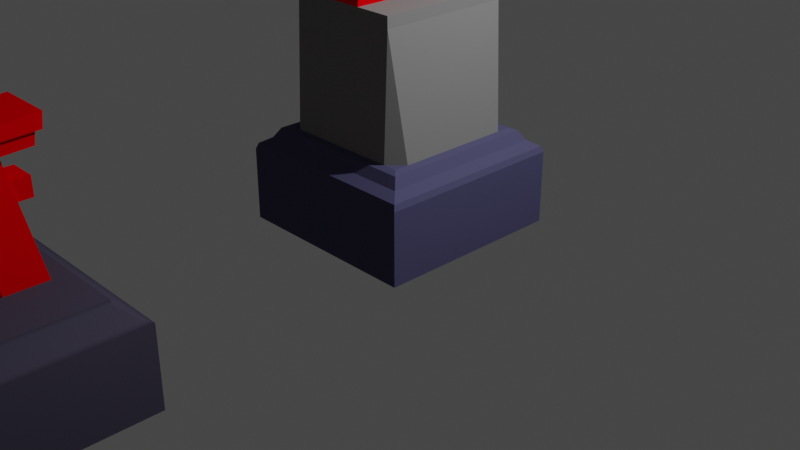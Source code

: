 # Source: ToriiGate.blend  (saved by Blender 3.0.42; exported with 4.5.12 LTS)
import bpy
from mathutils import Matrix  # noqa: F401  (used for matrix-valued properties, if any)

bpy.ops.wm.read_factory_settings(use_empty=True)
scene = bpy.context.scene
scene.name = 'Scene'

# ---- collections
col_collection = bpy.data.collections.new('Collection'); scene.collection.children.link(col_collection)
col_collection_2 = bpy.data.collections.new('Collection 2'); scene.collection.children.link(col_collection_2)

# ---- materials (node trees are filled in below, after node groups)
mat_material = bpy.data.materials.new('Material')
mat_material.use_transparent_shadow = False
mat_base_001 = bpy.data.materials.new('Base.001')
mat_base_001.use_transparent_shadow = False
mat_base_001.diffuse_color = (0.08031, 0.07791, 0.1574, 1.0)
mat_rock = bpy.data.materials.new('Rock')
mat_rock.use_transparent_shadow = False
mat_rock.diffuse_color = (0.214, 0.214, 0.214, 1.0)
mat_red = bpy.data.materials.new('Red')
mat_red.use_transparent_shadow = False
mat_red.diffuse_color = (0.8, 0.0, 0.003189, 1.0)
mat_lambert1 = bpy.data.materials.new('lambert1')
mat_lambert1.use_transparent_shadow = False
mat_lambert1.diffuse_color = (0.5, 0.5, 0.5, 1.0)
mat_lambert1.roughness = 0.5528
mat_base = bpy.data.materials.new('Base')
mat_base.use_transparent_shadow = False
mat_base.diffuse_color = (0.07363, 0.0659, 0.1025, 1.0)
mat_red_001 = bpy.data.materials.new('Red.001')
mat_red_001.use_transparent_shadow = False
mat_red_001.diffuse_color = (0.8, 0.0, 0.002115, 1.0)

# ---- node groups
ng_auto_smooth = bpy.data.node_groups.new('Auto Smooth', 'GeometryNodeTree')
_s = ng_auto_smooth.interface.new_socket(name='Geometry', in_out='OUTPUT', socket_type='NodeSocketGeometry')
_s = ng_auto_smooth.interface.new_socket(name='Geometry', in_out='INPUT', socket_type='NodeSocketGeometry')
_s = ng_auto_smooth.interface.new_socket(name='Angle', in_out='INPUT', socket_type='NodeSocketFloat')
_s.subtype = 'ANGLE'
_s.min_value = 0.0
_s.max_value = 3.142
ng_auto_smooth.is_modifier = True
_N = ng_auto_smooth.nodes; _L = ng_auto_smooth.links
n0 = _N.new('NodeGroupOutput'); n0.name = 'Group Output'; n0.location = (480, -100)
n1 = _N.new('NodeGroupInput'); n1.name = 'Group Input'; n1.location = (-420, -300)
n2 = _N.new('NodeGroupInput'); n2.name = 'Group Input.001'; n2.location = (-60, -100)
n3 = _N.new('GeometryNodeSetShadeSmooth'); n3.name = 'Set Shade Smooth'; n3.location = (120, -100)
n3.domain = 'EDGE'
n4 = _N.new('GeometryNodeSetShadeSmooth'); n4.name = 'Set Shade Smooth.001'; n4.location = (300, -100)
n5 = _N.new('GeometryNodeInputMeshEdgeAngle'); n5.name = 'Edge Angle'; n5.location = (-420, -220)
n6 = _N.new('GeometryNodeInputEdgeSmooth'); n6.name = 'Is Edge Smooth'; n6.location = (-60, -160)
n7 = _N.new('GeometryNodeInputShadeSmooth'); n7.name = 'Is Face Smooth'; n7.location = (-240, -340)
n8 = _N.new('FunctionNodeBooleanMath'); n8.name = 'Boolean Math'; n8.location = (-60, -220)
n9 = _N.new('FunctionNodeCompare'); n9.name = 'Compare'; n9.location = (-240, -180)
n9.operation = 'LESS_EQUAL'
_L.new(n5.outputs[0], n9.inputs[0])
_L.new(n4.outputs[0], n0.inputs[0])
_L.new(n1.outputs[1], n9.inputs[1])
_L.new(n9.outputs[0], n8.inputs[0])
_L.new(n7.outputs[0], n8.inputs[1])
_L.new(n2.outputs[0], n3.inputs[0])
_L.new(n6.outputs[0], n3.inputs[1])
_L.new(n3.outputs[0], n4.inputs[0])
_L.new(n8.outputs[0], n3.inputs[2])
n0.is_active_output = True

# ---- material node trees
mat_material.use_nodes = True; mat_material.node_tree.nodes.clear()
_N = mat_material.node_tree.nodes; _L = mat_material.node_tree.links
n0 = _N.new('ShaderNodeBsdfPrincipled'); n0.name = 'Principled BSDF'; n0.location = (10, 300)
n0.distribution = 'GGX'
n0.subsurface_method = 'RANDOM_WALK_SKIN'
n0.inputs[3].default_value = 1.45
n0.inputs[27].default_value = (0.0, 0.0, 0.0, 1.0)
n0.inputs[28].default_value = 1.0
n1 = _N.new('ShaderNodeOutputMaterial'); n1.name = 'Material Output'; n1.location = (300, 300)
_L.new(n0.outputs[0], n1.inputs[0])
n1.is_active_output = True
mat_lambert1.use_nodes = True; mat_lambert1.node_tree.nodes.clear()
_N = mat_lambert1.node_tree.nodes; _L = mat_lambert1.node_tree.links
n0 = _N.new('ShaderNodeBsdfPrincipled'); n0.name = 'Principled BSDF'; n0.location = (10, 300)
n0.distribution = 'GGX'
n0.subsurface_method = 'RANDOM_WALK_SKIN'
n0.inputs[0].default_value = (0.5, 0.5, 0.5, 1.0)
n0.inputs[2].default_value = 0.5528
n0.inputs[3].default_value = 1.45
n0.inputs[27].default_value = (0.0, 0.0, 0.0, 1.0)
n0.inputs[28].default_value = 1.0
n1 = _N.new('ShaderNodeOutputMaterial'); n1.name = 'Material Output'; n1.location = (300, 300)
n2 = _N.new('ShaderNodeNormalMap'); n2.name = 'Normal Map'; n2.location = (-300, -300)
n2.label = 'Normal/Map'
_L.new(n0.outputs[0], n1.inputs[0])
_L.new(n2.outputs[0], n0.inputs[5])
n1.is_active_output = True

# ---- world
world_world = bpy.data.worlds.new('World'); scene.world = world_world
world_world.use_nodes = True; world_world.node_tree.nodes.clear()
_N = world_world.node_tree.nodes; _L = world_world.node_tree.links
n0 = _N.new('ShaderNodeOutputWorld'); n0.name = 'World Output'; n0.location = (300, 300)
n1 = _N.new('ShaderNodeBackground'); n1.name = 'Background'; n1.location = (10, 300)
n1.inputs[0].default_value = (0.05088, 0.05088, 0.05088, 1.0)
_L.new(n1.outputs[0], n0.inputs[0])
n0.is_active_output = True
world_world.color = (0.05088, 0.05088, 0.05088)
world_world.use_sun_shadow = False
world_world.sun_shadow_jitter_overblur = 0.0

# ---- cameras
cam_camera = bpy.data.cameras.new('Camera')
cam_camera.clip_end = 100.0
cam_camera.ortho_scale = 7.314

# ---- lights
light_light = bpy.data.lights.new('Light', 'POINT')
light_light.transmission_factor = 0.0
light_light.energy = 1000.0
light_light.shadow_soft_size = 0.1
light_light.shadow_maximum_resolution = 0.006
light_light.use_absolute_resolution = True

# ---- meshes
me_cube_002 = bpy.data.meshes.new('Cube.002')
me_cube_002.from_pydata([(-1.0, -1.0, 0.0), (-1.0, 1.0, 0.0), (1.0, -1.0, 0.0), (1.0, 1.0, 0.0), (0.6, 0.7, 2.242), (0.6, 0.2, 2.242), (0.6, -0.2, 2.242), (0.6, -0.7, 2.242), (0.2, 0.7, 2.242), (-0.1, 0.05018, 3.873), (0.09999, 0.05018, 3.873), (0.2, -0.7, 2.242), (-0.2, 0.7, 2.242), (0.1, -0.04982, 3.873), (-0.1, -0.04982, 3.873), (-0.2, -0.7, 2.242), (-0.6, 0.7, 2.242), (-0.6, 0.2, 2.242), (-0.6, -0.2, 2.242), (-0.6, -0.7, 2.242), (-0.3118, -0.7862, 4.353), (0.3108, -0.7862, 4.353), (0.3265, 0.1502, 4.304), (-0.3118, 0.7866, 4.353), (0.3108, 0.7866, 4.353), (-0.3138, -0.7842, 4.243), (0.3128, -0.7842, 4.243), (0.3265, 0.1502, 4.195), (0.3265, 0.4502, 4.326), (-0.3275, 0.1502, 4.304), (-0.3275, 0.1502, 4.195), (-0.3275, 0.4502, 4.326), (-0.3275, -0.4498, 4.216), (-0.3275, -0.1498, 4.195), (0.3265, -0.1498, 4.304), (-0.3275, -0.1498, 4.304), (0.3265, -0.4498, 4.326), (-0.3275, -0.4498, 4.326), (-0.3275, 0.4502, 4.216), (-0.3138, 0.7845, 4.243), (0.3265, -0.1498, 4.195), (0.3265, -0.4498, 4.216), (0.2765, -0.1498, 4.085), (-0.2775, -0.7498, 4.243), (-0.2775, 0.1502, 4.195), (0.2765, -0.7498, 4.243), (0.2765, 0.1502, 4.195), (0.2765, 0.7002, 4.118), (-0.2775, -0.6998, 4.118), (-0.2775, -0.4248, 4.093), (0.2765, -0.6998, 4.118), (0.2765, -0.4248, 4.093), (0.2765, 0.1502, 4.085), (0.2765, 0.4252, 4.093), (0.2765, -0.4498, 4.216), (0.2765, -0.1498, 4.195), (-0.2775, 0.7002, 4.118), (0.3128, 0.7845, 4.243), (-0.2775, -0.1498, 4.085), (-0.2775, 0.1502, 4.085), (0.2765, 0.7502, 4.243), (-0.2775, 0.7502, 4.243), (-0.2775, 0.4502, 4.216), (-0.2775, 0.4252, 4.093), (0.2765, 0.4502, 4.216), (0.3265, 0.4502, 4.216), (-0.2775, -0.4498, 4.216), (-0.2775, -0.1498, 4.195), (0.149, 0.6002, 3.874), (0.149, 0.6002, 3.713), (-0.149, 0.6002, 3.713), (-0.149, 0.6002, 3.874), (0.149, -0.5998, 3.873), (0.149, -0.5998, 3.713), (-0.149, -0.5998, 3.713), (-0.149, -0.5998, 3.873), (0.149, 0.4831, 3.874), (0.149, 0.5072, 3.713), (-0.149, 0.5072, 3.713), (-0.149, 0.4831, 3.874), (0.149, -0.4829, 3.873), (0.149, -0.5069, 3.713), (-0.149, -0.5069, 3.713), (-0.149, -0.4829, 3.873), (0.149, 0.1612, 3.873), (0.149, 0.1692, 3.713), (-0.149, 0.1692, 3.713), (-0.149, 0.1612, 3.873), (0.149, -0.1608, 3.873), (0.149, -0.1688, 3.713), (-0.149, -0.1688, 3.713), (-0.149, -0.1608, 3.873), (-0.16, -0.1598, 3.893), (0.17, -0.1698, 3.693), (-0.16, -0.4799, 3.893), (0.17, -0.5098, 3.693), (-0.16, 0.4802, 3.893), (0.17, 0.5102, 3.693), (-0.16, 0.1602, 3.893), (0.17, 0.1702, 3.693), (-0.17, 0.5102, 3.693), (-0.17, -0.1698, 3.693), (0.16, 0.4802, 3.893), (-0.17, 0.1702, 3.693), (0.16, 0.1602, 3.893), (0.16, -0.1598, 3.893), (-0.17, -0.5098, 3.693), (0.16, -0.4799, 3.893), (-0.15, -0.4498, 4.093), (-0.15, -0.1498, 4.085), (-0.15, 0.1502, 4.085), (-0.15, 0.4502, 4.093), (0.15, -0.4498, 4.093), (0.15, -0.1498, 4.085), (0.15, 0.1502, 4.085), (0.15, 0.4502, 4.093), (-0.2, -0.5998, 3.093), (-0.2, -0.249, 3.093), (-0.2, 0.2493, 3.093), (-0.2, 0.6002, 3.093), (0.1869, -0.5998, 3.093), (0.2, -0.249, 3.093), (0.2, 0.2493, 3.093), (-1.0, 1.0, 0.5), (1.0, 1.0, 0.5), (1.0, -1.0, 0.5), (-1.0, -1.0, 0.5), (-0.75, -0.75, 1.0), (-1.0, -1.0, 0.75), (-0.8125, -0.8125, 0.975), (-0.875, -0.875, 0.875), (-0.9782, -0.9782, 0.8106), (-0.75, 0.75, 1.0), (-1.0, 1.0, 0.75), (-0.8125, 0.8125, 0.975), (-0.875, 0.875, 0.875), (-0.9782, 0.9782, 0.8106), (0.75, -0.75, 1.0), (1.0, -1.0, 0.75), (0.8125, -0.8125, 0.975), (0.875, -0.875, 0.875), (0.9782, -0.9782, 0.8106), (0.75, 0.75, 1.0), (1.0, 1.0, 0.75), (0.8125, 0.8125, 0.975), (0.875, 0.875, 0.875), (0.9782, 0.9782, 0.8106), (-0.75, -0.6, 1.0), (-1.0, -0.6, 0.75), (-0.8125, -0.6, 0.975), (-0.875, -0.6, 0.875), (-0.9782, -0.6, 0.8106), (-0.75, -0.2, 1.0), (-1.0, -0.2, 0.75), (-0.8125, -0.2, 0.975), (-0.875, -0.2, 0.875), (-0.9782, -0.2, 0.8106), (-0.75, 0.2, 1.0), (-1.0, 0.2, 0.75), (-0.8125, 0.2, 0.975), (-0.875, 0.2, 0.875), (-0.9782, 0.2, 0.8106), (-1.0, 0.6, 0.75), (-0.75, 0.6, 1.0), (-0.9782, 0.6, 0.8106), (-0.875, 0.6, 0.875), (-0.8125, 0.6, 0.975), (-0.6, 0.75, 1.0), (-0.6, 1.0, 0.75), (-0.6, 0.8125, 0.975), (-0.6, 0.875, 0.875), (-0.6, 0.9782, 0.8106), (-0.2, 0.75, 1.0), (-0.2, 1.0, 0.75), (-0.2, 0.8125, 0.975), (-0.2, 0.875, 0.875), (-0.2, 0.9782, 0.8106), (0.2, 0.75, 1.0), (0.2, 1.0, 0.75), (0.2, 0.8125, 0.975), (0.2, 0.875, 0.875), (0.2, 0.9782, 0.8106), (0.6, 1.0, 0.75), (0.6, 0.75, 1.0), (0.6, 0.9782, 0.8106), (0.6, 0.875, 0.875), (0.6, 0.8125, 0.975), (0.75, 0.6, 1.0), (1.0, 0.6, 0.75), (0.8125, 0.6, 0.975), (0.875, 0.6, 0.875), (0.9782, 0.6, 0.8106), (0.75, 0.2, 1.0), (1.0, 0.2, 0.75), (0.8125, 0.2, 0.975), (0.875, 0.2, 0.875), (0.9782, 0.2, 0.8106), (0.75, -0.2, 1.0), (1.0, -0.2, 0.75), (0.8125, -0.2, 0.975), (0.875, -0.2, 0.875), (0.9782, -0.2, 0.8106), (1.0, -0.6, 0.75), (0.75, -0.6, 1.0), (0.9782, -0.6, 0.8106), (0.875, -0.6, 0.875), (0.8125, -0.6, 0.975), (0.6, -0.75, 1.0), (0.6, -1.0, 0.75), (0.6, -0.8125, 0.975), (0.6, -0.875, 0.875), (0.6, -0.9782, 0.8106), (0.2, -0.75, 1.0), (0.2, -1.0, 0.75), (0.2, -0.8125, 0.975), (0.2, -0.875, 0.875), (0.2, -0.9782, 0.8106), (-0.2, -0.75, 1.0), (-0.2, -1.0, 0.75), (-0.2, -0.8125, 0.975), (-0.2, -0.875, 0.875), (-0.2, -0.9782, 0.8106), (-0.6, -1.0, 0.75), (-0.6, -0.75, 1.0), (-0.6, -0.9782, 0.8106), (-0.6, -0.875, 0.875), (-0.6, -0.8125, 0.975), (0.2, 0.6002, 3.093), (0.6, 0.7, 2.357), (0.6, 0.2001, 2.357), (0.6, -0.1999, 2.357), (0.6, -0.7, 2.357), (0.22, 0.7, 2.357), (0.22, 0.3373, 2.357), (0.22, -0.3373, 2.357), (0.22, -0.7, 2.357), (-0.22, 0.7, 2.357), (-0.22, 0.3373, 2.357), (-0.22, -0.3373, 2.357), (-0.22, -0.7, 2.357), (-0.6, 0.7, 2.357), (-0.6, 0.2001, 2.357), (-0.6, -0.1999, 2.357), (-0.6, -0.7, 2.357), (-0.1, 0.05018, 4.085), (0.1, 0.05018, 4.085), (-0.1, -0.04982, 4.085), (0.1, -0.04982, 4.085)], [], [(3, 124, 143, 188, 193, 198, 202, 138, 125, 2), (19, 147, 223), (1, 3, 2, 0), (167, 163, 16), (142, 183, 187), (11, 15, 217, 212), (15, 19, 223, 217), (18, 152, 147, 19), (192, 5, 6, 197), (197, 6, 7, 203), (7, 11, 212, 207), (187, 4, 5, 192), (246, 247, 113, 109), (245, 244, 110, 114), (14, 9, 87, 91), (183, 177, 8, 4), (10, 13, 88, 84), (9, 10, 84, 87), (13, 14, 91, 88), (177, 172, 12, 8), (43, 45, 26, 25), (60, 61, 39, 57), (67, 66, 32, 33), (1, 123, 133, 168, 173, 178, 182, 143, 124, 3), (172, 167, 16, 12), (16, 163, 157, 17), (17, 157, 152, 18), (66, 43, 25, 32), (62, 44, 30, 38), (29, 22, 28, 31), (55, 46, 27, 40), (25, 26, 21, 20), (33, 32, 37, 35), (30, 33, 35, 29), (26, 41, 36, 21), (39, 38, 31, 23), (57, 39, 23, 24), (27, 65, 28, 22), (65, 57, 24, 28), (38, 30, 29, 31), (41, 40, 34, 36), (40, 27, 22, 34), (32, 25, 20, 37), (34, 22, 29, 35), (61, 62, 38, 39), (54, 55, 40, 41), (36, 37, 20, 21), (64, 60, 57, 65), (35, 37, 36, 34), (31, 28, 24, 23), (54, 51, 42, 55), (66, 49, 48, 43), (115, 111, 56, 47), (109, 108, 48, 49, 58), (111, 110, 59, 63, 56), (112, 113, 42, 51, 50), (113, 114, 52, 42), (46, 64, 65, 27), (55, 42, 52, 46), (52, 53, 64, 46), (56, 63, 62, 61), (47, 56, 61, 60), (58, 67, 44, 59), (50, 51, 54, 45), (58, 49, 66, 67), (48, 50, 45, 43), (246, 244, 9, 14), (110, 109, 58, 59), (44, 67, 33, 30), (108, 112, 50, 48), (62, 63, 59, 44), (77, 78, 70, 69), (79, 76, 68, 71), (78, 79, 71, 70), (69, 70, 71, 68), (82, 81, 73, 74), (80, 83, 75, 72), (83, 82, 74, 75), (74, 73, 72, 75), (87, 86, 90, 91), (244, 245, 10, 9), (76, 79, 96, 102), (77, 76, 102, 97), (78, 77, 97, 100), (79, 78, 100, 96), (83, 80, 107, 94), (80, 81, 95, 107), (81, 82, 106, 95), (82, 83, 94, 106), (87, 84, 104, 98), (84, 85, 99, 104), (85, 86, 103, 99), (86, 87, 98, 103), (88, 91, 92, 105), (89, 88, 105, 93), (90, 89, 93, 101), (91, 90, 101, 92), (86, 85, 89, 90), (99, 97, 102, 104), (100, 103, 98, 96), (76, 77, 69, 68), (95, 93, 105, 107), (81, 80, 72, 73), (101, 106, 94, 92), (85, 84, 88, 89), (120, 121, 93, 95), (116, 120, 95, 106), (117, 116, 106, 101), (121, 117, 101, 93), (118, 122, 99, 103), (122, 227, 97, 99), (119, 118, 103, 100), (227, 119, 100, 97), (102, 96, 111, 115), (105, 92, 109, 113), (96, 98, 110, 111), (92, 94, 108, 109), (104, 102, 115, 114), (98, 104, 114, 110), (114, 115, 47, 53, 52), (45, 54, 41, 26), (94, 107, 112, 108), (107, 105, 113, 112), (19, 15, 239, 243), (8, 12, 236, 232), (16, 17, 241, 240), (7, 6, 230, 231), (15, 11, 235, 239), (4, 8, 232, 228), (11, 7, 231, 235), (6, 5, 229, 230), (18, 19, 243, 242), (5, 4, 228, 229), (17, 18, 242, 241), (2, 125, 138, 208, 213, 218, 222, 128, 126, 0), (203, 7, 207), (163, 132, 134, 166), (166, 134, 135, 165), (165, 135, 136, 164), (164, 136, 133, 162), (183, 142, 144, 186), (186, 144, 145, 185), (185, 145, 146, 184), (184, 146, 143, 182), (203, 137, 139, 206), (206, 139, 140, 205), (205, 140, 141, 204), (204, 141, 138, 202), (223, 127, 129, 226), (226, 129, 130, 225), (225, 130, 131, 224), (224, 131, 128, 222), (127, 147, 149, 129), (129, 149, 150, 130), (130, 150, 151, 131), (131, 151, 148, 128), (147, 152, 154, 149), (149, 154, 155, 150), (150, 155, 156, 151), (151, 156, 153, 148), (152, 157, 159, 154), (154, 159, 160, 155), (155, 160, 161, 156), (156, 161, 158, 153), (157, 163, 166, 159), (159, 166, 165, 160), (160, 165, 164, 161), (161, 164, 162, 158), (132, 167, 169, 134), (134, 169, 170, 135), (135, 170, 171, 136), (136, 171, 168, 133), (167, 172, 174, 169), (169, 174, 175, 170), (170, 175, 176, 171), (171, 176, 173, 168), (172, 177, 179, 174), (174, 179, 180, 175), (175, 180, 181, 176), (176, 181, 178, 173), (177, 183, 186, 179), (179, 186, 185, 180), (180, 185, 184, 181), (181, 184, 182, 178), (142, 187, 189, 144), (144, 189, 190, 145), (145, 190, 191, 146), (146, 191, 188, 143), (187, 192, 194, 189), (189, 194, 195, 190), (190, 195, 196, 191), (191, 196, 193, 188), (192, 197, 199, 194), (194, 199, 200, 195), (195, 200, 201, 196), (196, 201, 198, 193), (197, 203, 206, 199), (199, 206, 205, 200), (200, 205, 204, 201), (201, 204, 202, 198), (137, 207, 209, 139), (139, 209, 210, 140), (140, 210, 211, 141), (141, 211, 208, 138), (207, 212, 214, 209), (209, 214, 215, 210), (210, 215, 216, 211), (211, 216, 213, 208), (212, 217, 219, 214), (214, 219, 220, 215), (215, 220, 221, 216), (216, 221, 218, 213), (217, 223, 226, 219), (219, 226, 225, 220), (220, 225, 224, 221), (221, 224, 222, 218), (0, 126, 128, 148, 153, 158, 162, 133, 123, 1), (12, 16, 240, 236), (228, 232, 233, 229), (229, 233, 234, 230), (230, 234, 235, 231), (233, 237, 238, 234), (236, 240, 241, 237), (237, 241, 242, 238), (238, 242, 243, 239), (236, 237, 118, 119), (237, 233, 122, 118), (238, 239, 116, 117), (239, 235, 120, 116), (233, 232, 227, 122), (235, 234, 121, 120), (232, 236, 119, 227), (234, 238, 117, 121), (244, 246, 109, 110), (247, 245, 114, 113), (245, 247, 13, 10), (247, 246, 14, 13), (64, 53, 47, 60), (163, 167, 132), (223, 147, 127), (207, 137, 203), (187, 183, 4)])
me_cube_002.polygons.foreach_set('material_index', [1, 2, 1, 2, 1, 2, 2, 2, 2, 2, 2, 2, 3, 3, 3, 2, 3, 3, 3, 2, 3, 3, 3, 1, 2, 2, 2, 3, 3, 3, 3, 3, 3, 3, 3, 3, 3, 3, 3, 3, 3, 3, 3, 3, 3, 3, 3, 3, 3, 3, 3, 3, 3, 3, 3, 3, 3, 3, 3, 3, 3, 3, 3, 3, 3, 3, 3, 3, 3, 3, 3, 3, 3, 3, 3, 3, 3, 3, 3, 3, 3, 3, 3, 3, 3, 3, 3, 3, 3, 3, 3, 3, 3, 3, 3, 3, 3, 3, 3, 3, 3, 3, 3, 3, 3, 3, 3, 3, 3, 3, 3, 3, 3, 3, 3, 3, 3, 3, 3, 3, 3, 3, 3, 2, 2, 2, 2, 2, 2, 2, 2, 2, 2, 2, 1, 2, 1, 1, 1, 1, 1, 1, 1, 1, 1, 1, 1, 1, 1, 1, 1, 1, 1, 1, 1, 1, 1, 1, 1, 1, 1, 1, 1, 1, 1, 1, 1, 1, 1, 1, 1, 1, 1, 1, 1, 1, 1, 1, 1, 1, 1, 1, 1, 1, 1, 1, 1, 1, 1, 1, 1, 1, 1, 1, 1, 1, 1, 1, 1, 1, 1, 1, 1, 1, 1, 1, 1, 1, 1, 1, 1, 1, 1, 1, 1, 1, 1, 2, 2, 2, 2, 2, 2, 2, 2, 3, 3, 3, 3, 3, 3, 3, 3, 3, 3, 3, 3, 3, 1, 1, 1, 2])
_uv = me_cube_002.uv_layers.new(name='UVMap')
_uv.uv.foreach_set('vector', [0.375, 0.5, 0.5, 0.5, 0.5625, 0.5, 0.5625, 0.55, 0.5625, 0.6, 0.5625, 0.65, 0.5625, 0.7, 0.5625, 0.75, 0.5, 0.75, 0.375, 0.75, 0.825, 0.7, 0.8438, 0.7, 0.825, 0.7188, 0.125, 0.5, 0.375, 0.5, 0.375, 0.75, 0.125, 0.75, 0.825, 0.5312, 0.8438, 0.55, 0.825, 0.55, 0.6562, 0.5312, 0.675, 0.5312, 0.6562, 0.55, 0.725, 0.7, 0.775, 0.7, 0.775, 0.7188, 0.725, 0.7188, 0.775, 0.7, 0.825, 0.7, 0.825, 0.7188, 0.775, 0.7188, 0.825, 0.65, 0.8438, 0.65, 0.8438, 0.7, 0.825, 0.7, 0.6562, 0.6, 0.675, 0.6, 0.675, 0.65, 0.6562, 0.65, 0.6562, 0.65, 0.675, 0.65, 0.675, 0.7, 0.6562, 0.7, 0.675, 0.7, 0.725, 0.7, 0.725, 0.7188, 0.675, 0.7188, 0.6562, 0.55, 0.675, 0.55, 0.675, 0.6, 0.6562, 0.6, 0.7682, 0.6432, 0.7318, 0.6432, 0.725, 0.65, 0.775, 0.65, 0.7318, 0.6068, 0.7682, 0.6068, 0.775, 0.6, 0.725, 0.6, 0.7564, 0.6336, 0.7564, 0.6164, 0.7719, 0.6, 0.7719, 0.65, 0.675, 0.5312, 0.725, 0.5312, 0.725, 0.55, 0.675, 0.55, 0.7436, 0.6164, 0.7436, 0.6336, 0.7281, 0.65, 0.7281, 0.6, 0.7564, 0.6164, 0.7436, 0.6164, 0.7281, 0.6, 0.7719, 0.6, 0.7436, 0.6336, 0.7564, 0.6336, 0.7719, 0.65, 0.7281, 0.65, 0.725, 0.5312, 0.775, 0.5312, 0.775, 0.55, 0.725, 0.55, 0.775, 0.7, 0.725, 0.7, 0.725, 0.7, 0.775, 0.7, 0.725, 0.55, 0.775, 0.55, 0.775, 0.55, 0.725, 0.55, 0.775, 0.65, 0.775, 0.675, 0.775, 0.675, 0.775, 0.65, 0.375, 0.25, 0.5, 0.25, 0.5625, 0.25, 0.5625, 0.3, 0.5625, 0.35, 0.5625, 0.4, 0.5625, 0.45, 0.5625, 0.5, 0.5, 0.5, 0.375, 0.5, 0.775, 0.5312, 0.825, 0.5312, 0.825, 0.55, 0.775, 0.55, 0.825, 0.55, 0.8438, 0.55, 0.8438, 0.6, 0.825, 0.6, 0.825, 0.6, 0.8438, 0.6, 0.8438, 0.65, 0.825, 0.65, 0.775, 0.675, 0.775, 0.7, 0.775, 0.7, 0.775, 0.675, 0.775, 0.575, 0.775, 0.6, 0.775, 0.6, 0.775, 0.575, 0.775, 0.6, 0.725, 0.6, 0.725, 0.575, 0.775, 0.575, 0.725, 0.65, 0.725, 0.6, 0.725, 0.6, 0.725, 0.65, 0.775, 0.7, 0.725, 0.7, 0.725, 0.7, 0.775, 0.7, 0.775, 0.65, 0.775, 0.675, 0.775, 0.675, 0.775, 0.65, 0.775, 0.6, 0.775, 0.65, 0.775, 0.65, 0.775, 0.6, 0.725, 0.7, 0.725, 0.675, 0.725, 0.675, 0.725, 0.7, 0.775, 0.55, 0.775, 0.575, 0.775, 0.575, 0.775, 0.55, 0.725, 0.55, 0.775, 0.55, 0.775, 0.55, 0.725, 0.55, 0.725, 0.6, 0.725, 0.575, 0.725, 0.575, 0.725, 0.6, 0.725, 0.575, 0.725, 0.55, 0.725, 0.55, 0.725, 0.575, 0.775, 0.575, 0.775, 0.6, 0.775, 0.6, 0.775, 0.575, 0.725, 0.675, 0.725, 0.65, 0.725, 0.65, 0.725, 0.675, 0.725, 0.65, 0.725, 0.6, 0.725, 0.6, 0.725, 0.65, 0.775, 0.675, 0.775, 0.7, 0.775, 0.7, 0.775, 0.675, 0.725, 0.65, 0.725, 0.6, 0.775, 0.6, 0.775, 0.65, 0.775, 0.55, 0.775, 0.575, 0.775, 0.575, 0.775, 0.55, 0.725, 0.675, 0.725, 0.65, 0.725, 0.65, 0.725, 0.675, 0.725, 0.675, 0.775, 0.675, 0.775, 0.7, 0.725, 0.7, 0.725, 0.575, 0.725, 0.55, 0.725, 0.55, 0.725, 0.575, 0.775, 0.65, 0.775, 0.675, 0.725, 0.675, 0.725, 0.65, 0.775, 0.575, 0.725, 0.575, 0.725, 0.55, 0.775, 0.55, 0.725, 0.675, 0.725, 0.675, 0.725, 0.65, 0.725, 0.65, 0.775, 0.675, 0.775, 0.675, 0.775, 0.7, 0.775, 0.7, 0.725, 0.55, 0.775, 0.55, 0.775, 0.55, 0.725, 0.55, 0.775, 0.65, 0.775, 0.7, 0.775, 0.7, 0.775, 0.675, 0.775, 0.65, 0.775, 0.55, 0.775, 0.6, 0.775, 0.6, 0.775, 0.575, 0.775, 0.55, 0.725, 0.7, 0.725, 0.65, 0.725, 0.65, 0.725, 0.675, 0.725, 0.7, 0.725, 0.65, 0.725, 0.6, 0.725, 0.6, 0.725, 0.65, 0.725, 0.6, 0.725, 0.575, 0.725, 0.575, 0.725, 0.6, 0.725, 0.65, 0.725, 0.65, 0.725, 0.6, 0.725, 0.6, 0.725, 0.6, 0.725, 0.575, 0.725, 0.575, 0.725, 0.6, 0.775, 0.55, 0.775, 0.575, 0.775, 0.575, 0.775, 0.55, 0.725, 0.55, 0.775, 0.55, 0.775, 0.55, 0.725, 0.55, 0.775, 0.65, 0.775, 0.65, 0.775, 0.6, 0.775, 0.6, 0.725, 0.7, 0.725, 0.675, 0.725, 0.675, 0.725, 0.7, 0.775, 0.65, 0.775, 0.675, 0.775, 0.675, 0.775, 0.65, 0.775, 0.7, 0.725, 0.7, 0.725, 0.7, 0.775, 0.7, 0.7682, 0.6432, 0.7682, 0.6068, 0.7564, 0.6164, 0.7564, 0.6336, 0.775, 0.6, 0.775, 0.65, 0.775, 0.65, 0.775, 0.6, 0.775, 0.6, 0.775, 0.65, 0.775, 0.65, 0.775, 0.6, 0.775, 0.7, 0.725, 0.7, 0.725, 0.7, 0.775, 0.7, 0.775, 0.575, 0.775, 0.575, 0.775, 0.6, 0.775, 0.6, 0.728, 0.55, 0.772, 0.55, 0.772, 0.55, 0.728, 0.55, 0.7719, 0.55, 0.7281, 0.55, 0.7281, 0.55, 0.7719, 0.55, 0.772, 0.55, 0.7719, 0.55, 0.7719, 0.55, 0.772, 0.55, 0.728, 0.55, 0.772, 0.55, 0.7719, 0.55, 0.7281, 0.55, 0.772, 0.7, 0.728, 0.7, 0.728, 0.7, 0.772, 0.7, 0.7281, 0.7, 0.7719, 0.7, 0.7719, 0.7, 0.7281, 0.7, 0.7719, 0.7, 0.772, 0.7, 0.772, 0.7, 0.7719, 0.7, 0.772, 0.7, 0.728, 0.7, 0.7281, 0.7, 0.7719, 0.7, 0.7719, 0.6, 0.772, 0.6, 0.772, 0.65, 0.7719, 0.65, 0.7682, 0.6068, 0.7318, 0.6068, 0.7436, 0.6164, 0.7564, 0.6164, 0.7281, 0.55, 0.7719, 0.55, 0.775, 0.55, 0.725, 0.55, 0.728, 0.55, 0.7281, 0.55, 0.725, 0.55, 0.725, 0.55, 0.772, 0.55, 0.728, 0.55, 0.725, 0.55, 0.775, 0.55, 0.7719, 0.55, 0.772, 0.55, 0.775, 0.55, 0.775, 0.55, 0.7719, 0.7, 0.7281, 0.7, 0.725, 0.7, 0.775, 0.7, 0.7281, 0.7, 0.728, 0.7, 0.725, 0.7, 0.725, 0.7, 0.728, 0.7, 0.772, 0.7, 0.775, 0.7, 0.725, 0.7, 0.772, 0.7, 0.7719, 0.7, 0.775, 0.7, 0.775, 0.7, 0.7719, 0.6, 0.7281, 0.6, 0.725, 0.6, 0.775, 0.6, 0.7281, 0.6, 0.728, 0.6, 0.725, 0.6, 0.725, 0.6, 0.728, 0.6, 0.772, 0.6, 0.775, 0.6, 0.725, 0.6, 0.772, 0.6, 0.7719, 0.6, 0.775, 0.6, 0.775, 0.6, 0.7281, 0.65, 0.7719, 0.65, 0.775, 0.65, 0.725, 0.65, 0.728, 0.65, 0.7281, 0.65, 0.725, 0.65, 0.725, 0.65, 0.772, 0.65, 0.728, 0.65, 0.725, 0.65, 0.775, 0.65, 0.7719, 0.65, 0.772, 0.65, 0.775, 0.65, 0.775, 0.65, 0.772, 0.6, 0.728, 0.6, 0.728, 0.65, 0.772, 0.65, 0.725, 0.6, 0.725, 0.55, 0.725, 0.55, 0.725, 0.6, 0.775, 0.55, 0.775, 0.6, 0.775, 0.6, 0.775, 0.55, 0.7281, 0.55, 0.728, 0.55, 0.728, 0.55, 0.7281, 0.55, 0.725, 0.7, 0.725, 0.65, 0.725, 0.65, 0.725, 0.7, 0.728, 0.7, 0.7281, 0.7, 0.7281, 0.7, 0.728, 0.7, 0.775, 0.65, 0.775, 0.7, 0.775, 0.7, 0.775, 0.65, 0.728, 0.6, 0.7281, 0.6, 0.7281, 0.65, 0.728, 0.65, 0.725, 0.7, 0.725, 0.65, 0.725, 0.65, 0.725, 0.7, 0.775, 0.7, 0.725, 0.7, 0.725, 0.7, 0.775, 0.7, 0.775, 0.65, 0.775, 0.7, 0.775, 0.7, 0.775, 0.65, 0.725, 0.65, 0.775, 0.65, 0.775, 0.65, 0.725, 0.65, 0.775, 0.6, 0.725, 0.6, 0.725, 0.6, 0.775, 0.6, 0.725, 0.6, 0.725, 0.55, 0.725, 0.55, 0.725, 0.6, 0.775, 0.55, 0.775, 0.6, 0.775, 0.6, 0.775, 0.55, 0.725, 0.55, 0.775, 0.55, 0.775, 0.55, 0.725, 0.55, 0.725, 0.55, 0.775, 0.55, 0.775, 0.55, 0.725, 0.55, 0.725, 0.65, 0.775, 0.65, 0.775, 0.65, 0.725, 0.65, 0.775, 0.55, 0.775, 0.6, 0.775, 0.6, 0.775, 0.55, 0.775, 0.65, 0.775, 0.7, 0.775, 0.7, 0.775, 0.65, 0.725, 0.6, 0.725, 0.55, 0.725, 0.55, 0.725, 0.6, 0.775, 0.6, 0.725, 0.6, 0.725, 0.6, 0.775, 0.6, 0.725, 0.6, 0.725, 0.55, 0.725, 0.55, 0.725, 0.575, 0.725, 0.6, 0.725, 0.7, 0.725, 0.675, 0.725, 0.675, 0.725, 0.7, 0.775, 0.7, 0.725, 0.7, 0.725, 0.7, 0.775, 0.7, 0.725, 0.7, 0.725, 0.65, 0.725, 0.65, 0.725, 0.7, 0.825, 0.7, 0.775, 0.7, 0.775, 0.7, 0.825, 0.7, 0.725, 0.55, 0.775, 0.55, 0.775, 0.55, 0.725, 0.55, 0.825, 0.55, 0.825, 0.6, 0.825, 0.6, 0.825, 0.55, 0.675, 0.7, 0.675, 0.65, 0.675, 0.65, 0.675, 0.7, 0.775, 0.7, 0.725, 0.7, 0.725, 0.7, 0.775, 0.7, 0.675, 0.55, 0.725, 0.55, 0.725, 0.55, 0.675, 0.55, 0.725, 0.7, 0.675, 0.7, 0.675, 0.7, 0.725, 0.7, 0.675, 0.65, 0.675, 0.6, 0.675, 0.6, 0.675, 0.65, 0.825, 0.65, 0.825, 0.7, 0.825, 0.7, 0.825, 0.65, 0.675, 0.6, 0.675, 0.55, 0.675, 0.55, 0.675, 0.6, 0.825, 0.6, 0.825, 0.65, 0.825, 0.65, 0.825, 0.6, 0.375, 0.75, 0.5, 0.75, 0.5625, 0.75, 0.5625, 0.8, 0.5625, 0.85, 0.5625, 0.9, 0.5625, 0.95, 0.5625, 1.0, 0.5, 1.0, 0.375, 1.0, 0.6562, 0.7, 0.675, 0.7, 0.675, 0.7188, 0.8438, 0.55, 0.8438, 0.5312, 0.8516, 0.5234, 0.8516, 0.55, 0.8516, 0.55, 0.8516, 0.5234, 0.875, 0.5156, 0.875, 0.55, 0.625, 0.2, 0.625, 0.2344, 0.5777, 0.2473, 0.5777, 0.2, 0.5777, 0.2, 0.5777, 0.2473, 0.5625, 0.25, 0.5625, 0.2, 0.675, 0.5312, 0.6562, 0.5312, 0.6484, 0.5234, 0.675, 0.5234, 0.675, 0.5234, 0.6484, 0.5234, 0.6406, 0.5, 0.675, 0.5, 0.625, 0.45, 0.625, 0.4844, 0.5777, 0.4973, 0.5777, 0.45, 0.5777, 0.45, 0.5777, 0.4973, 0.5625, 0.5, 0.5625, 0.45, 0.6562, 0.7, 0.6563, 0.7188, 0.6484, 0.7266, 0.6484, 0.7, 0.6484, 0.7, 0.6484, 0.7266, 0.625, 0.7344, 0.625, 0.7, 0.625, 0.7, 0.625, 0.7344, 0.5777, 0.7473, 0.5777, 0.7, 0.5777, 0.7, 0.5777, 0.7473, 0.5625, 0.75, 0.5625, 0.7, 0.825, 0.7188, 0.8438, 0.7188, 0.8516, 0.7266, 0.825, 0.7266, 0.825, 0.7266, 0.8516, 0.7266, 0.8594, 0.75, 0.825, 0.75, 0.625, 0.95, 0.625, 0.9844, 0.5777, 0.9973, 0.5777, 0.95, 0.5777, 0.95, 0.5777, 0.9973, 0.5625, 1.0, 0.5625, 0.95, 0.8438, 0.7188, 0.8438, 0.7, 0.8516, 0.7, 0.8516, 0.7266, 0.8516, 0.7266, 0.8516, 0.7, 0.875, 0.7, 0.875, 0.7344, 0.625, 0.01563, 0.625, 0.05, 0.5777, 0.05, 0.5777, 0.002723, 0.5777, 0.002723, 0.5777, 0.05, 0.5625, 0.05, 0.5625, 0.0, 0.8438, 0.7, 0.8438, 0.65, 0.8516, 0.65, 0.8516, 0.7, 0.8516, 0.7, 0.8516, 0.65, 0.875, 0.65, 0.875, 0.7, 0.625, 0.05, 0.625, 0.1, 0.5777, 0.1, 0.5777, 0.05, 0.5777, 0.05, 0.5777, 0.1, 0.5625, 0.1, 0.5625, 0.05, 0.8438, 0.65, 0.8438, 0.6, 0.8516, 0.6, 0.8516, 0.65, 0.8516, 0.65, 0.8516, 0.6, 0.875, 0.6, 0.875, 0.65, 0.625, 0.1, 0.625, 0.15, 0.5777, 0.15, 0.5777, 0.1, 0.5777, 0.1, 0.5777, 0.15, 0.5625, 0.15, 0.5625, 0.1, 0.8438, 0.6, 0.8438, 0.55, 0.8516, 0.55, 0.8516, 0.6, 0.8516, 0.6, 0.8516, 0.55, 0.875, 0.55, 0.875, 0.6, 0.625, 0.15, 0.625, 0.2, 0.5777, 0.2, 0.5777, 0.15, 0.5777, 0.15, 0.5777, 0.2, 0.5625, 0.2, 0.5625, 0.15, 0.8438, 0.5312, 0.825, 0.5312, 0.825, 0.5234, 0.8516, 0.5234, 0.8516, 0.5234, 0.825, 0.5234, 0.825, 0.5, 0.8594, 0.5, 0.625, 0.2656, 0.625, 0.3, 0.5777, 0.3, 0.5777, 0.2527, 0.5777, 0.2527, 0.5777, 0.3, 0.5625, 0.3, 0.5625, 0.25, 0.825, 0.5312, 0.775, 0.5312, 0.775, 0.5234, 0.825, 0.5234, 0.825, 0.5234, 0.775, 0.5234, 0.775, 0.5, 0.825, 0.5, 0.625, 0.3, 0.625, 0.35, 0.5777, 0.35, 0.5777, 0.3, 0.5777, 0.3, 0.5777, 0.35, 0.5625, 0.35, 0.5625, 0.3, 0.775, 0.5312, 0.725, 0.5312, 0.725, 0.5234, 0.775, 0.5234, 0.775, 0.5234, 0.725, 0.5234, 0.725, 0.5, 0.775, 0.5, 0.625, 0.35, 0.625, 0.4, 0.5777, 0.4, 0.5777, 0.35, 0.5777, 0.35, 0.5777, 0.4, 0.5625, 0.4, 0.5625, 0.35, 0.725, 0.5312, 0.675, 0.5312, 0.675, 0.5234, 0.725, 0.5234, 0.725, 0.5234, 0.675, 0.5234, 0.675, 0.5, 0.725, 0.5, 0.625, 0.4, 0.625, 0.45, 0.5777, 0.45, 0.5777, 0.4, 0.5777, 0.4, 0.5777, 0.45, 0.5625, 0.45, 0.5625, 0.4, 0.6562, 0.5312, 0.6562, 0.55, 0.6484, 0.55, 0.6484, 0.5234, 0.6484, 0.5234, 0.6484, 0.55, 0.625, 0.55, 0.625, 0.5156, 0.625, 0.5156, 0.625, 0.55, 0.5777, 0.55, 0.5777, 0.5027, 0.5777, 0.5027, 0.5777, 0.55, 0.5625, 0.55, 0.5625, 0.5, 0.6562, 0.55, 0.6562, 0.6, 0.6484, 0.6, 0.6484, 0.55, 0.6484, 0.55, 0.6484, 0.6, 0.625, 0.6, 0.625, 0.55, 0.625, 0.55, 0.625, 0.6, 0.5777, 0.6, 0.5777, 0.55, 0.5777, 0.55, 0.5777, 0.6, 0.5625, 0.6, 0.5625, 0.55, 0.6562, 0.6, 0.6562, 0.65, 0.6484, 0.65, 0.6484, 0.6, 0.6484, 0.6, 0.6484, 0.65, 0.625, 0.65, 0.625, 0.6, 0.625, 0.6, 0.625, 0.65, 0.5777, 0.65, 0.5777, 0.6, 0.5777, 0.6, 0.5777, 0.65, 0.5625, 0.65, 0.5625, 0.6, 0.6562, 0.65, 0.6562, 0.7, 0.6484, 0.7, 0.6484, 0.65, 0.6484, 0.65, 0.6484, 0.7, 0.625, 0.7, 0.625, 0.65, 0.625, 0.65, 0.625, 0.7, 0.5777, 0.7, 0.5777, 0.65, 0.5777, 0.65, 0.5777, 0.7, 0.5625, 0.7, 0.5625, 0.65, 0.6563, 0.7188, 0.675, 0.7188, 0.675, 0.7266, 0.6484, 0.7266, 0.6484, 0.7266, 0.675, 0.7266, 0.675, 0.75, 0.6406, 0.75, 0.625, 0.7656, 0.625, 0.8, 0.5777, 0.8, 0.5777, 0.7527, 0.5777, 0.7527, 0.5777, 0.8, 0.5625, 0.8, 0.5625, 0.75, 0.675, 0.7188, 0.725, 0.7188, 0.725, 0.7266, 0.675, 0.7266, 0.675, 0.7266, 0.725, 0.7266, 0.725, 0.75, 0.675, 0.75, 0.625, 0.8, 0.625, 0.85, 0.5777, 0.85, 0.5777, 0.8, 0.5777, 0.8, 0.5777, 0.85, 0.5625, 0.85, 0.5625, 0.8, 0.725, 0.7188, 0.775, 0.7188, 0.775, 0.7266, 0.725, 0.7266, 0.725, 0.7266, 0.775, 0.7266, 0.775, 0.75, 0.725, 0.75, 0.625, 0.85, 0.625, 0.9, 0.5777, 0.9, 0.5777, 0.85, 0.5777, 0.85, 0.5777, 0.9, 0.5625, 0.9, 0.5625, 0.85, 0.775, 0.7188, 0.825, 0.7188, 0.825, 0.7266, 0.775, 0.7266, 0.775, 0.7266, 0.825, 0.7266, 0.825, 0.75, 0.775, 0.75, 0.625, 0.9, 0.625, 0.95, 0.5777, 0.95, 0.5777, 0.9, 0.5777, 0.9, 0.5777, 0.95, 0.5625, 0.95, 0.5625, 0.9, 0.375, 0.0, 0.5, 0.0, 0.5625, 0.0, 0.5625, 0.05, 0.5625, 0.1, 0.5625, 0.15, 0.5625, 0.2, 0.5625, 0.25, 0.5, 0.25, 0.375, 0.25, 0.775, 0.55, 0.825, 0.55, 0.825, 0.55, 0.775, 0.55, 0.675, 0.55, 0.725, 0.55, 0.725, 0.6, 0.675, 0.6, 0.675, 0.6, 0.725, 0.6, 0.725, 0.65, 0.675, 0.65, 0.675, 0.65, 0.725, 0.65, 0.725, 0.7, 0.675, 0.7, 0.725, 0.6, 0.775, 0.6, 0.775, 0.65, 0.725, 0.65, 0.775, 0.55, 0.825, 0.55, 0.825, 0.6, 0.775, 0.6, 0.775, 0.6, 0.825, 0.6, 0.825, 0.65, 0.775, 0.65, 0.775, 0.65, 0.825, 0.65, 0.825, 0.7, 0.775, 0.7, 0.775, 0.55, 0.775, 0.6, 0.775, 0.6, 0.775, 0.55, 0.775, 0.6, 0.725, 0.6, 0.725, 0.6, 0.775, 0.6, 0.775, 0.65, 0.775, 0.7, 0.775, 0.7, 0.775, 0.65, 0.775, 0.7, 0.725, 0.7, 0.725, 0.7, 0.775, 0.7, 0.725, 0.6, 0.725, 0.55, 0.725, 0.55, 0.725, 0.6, 0.725, 0.7, 0.725, 0.65, 0.725, 0.65, 0.725, 0.7, 0.725, 0.55, 0.775, 0.55, 0.775, 0.55, 0.725, 0.55, 0.725, 0.65, 0.775, 0.65, 0.775, 0.65, 0.725, 0.65, 0.7682, 0.6068, 0.7682, 0.6432, 0.775, 0.65, 0.775, 0.6, 0.7318, 0.6432, 0.7318, 0.6068, 0.725, 0.6, 0.725, 0.65, 0.7318, 0.6068, 0.7318, 0.6432, 0.7436, 0.6336, 0.7436, 0.6164, 0.7318, 0.6432, 0.7682, 0.6432, 0.7564, 0.6336, 0.7436, 0.6336, 0.725, 0.575, 0.725, 0.575, 0.725, 0.55, 0.725, 0.55, 0.8438, 0.55, 0.825, 0.5312, 0.8438, 0.5312, 0.825, 0.7188, 0.8438, 0.7, 0.8438, 0.7188, 0.675, 0.7188, 0.6563, 0.7188, 0.6562, 0.7, 0.6562, 0.55, 0.675, 0.5312, 0.675, 0.55])
me_cube_002.materials.append(mat_material)
me_cube_002.materials.append(mat_base_001)
me_cube_002.materials.append(mat_rock)
me_cube_002.materials.append(mat_red)
me_cube_002.use_remesh_fix_poles = True
me_cube_002.use_remesh_preserve_attributes = False
me_cube_002.update()
me_mesh = bpy.data.meshes.new('Mesh')
me_mesh.from_pydata([(-2.5, -1.25, 2.5), (-1.5, -1.25, 2.5), (-0.5, -1.25, 2.5), (0.5, -1.25, 2.5), (1.5, -1.25, 2.5), (2.5, -1.25, 2.5), (-1.94, 1.25, 1.94), (-1.164, 1.25, 1.94), (-0.388, 1.25, 1.94), (0.388, 1.25, 1.94), (1.164, 1.25, 1.94), (1.94, 1.25, 1.94), (-1.94, 1.25, 1.164), (-1.5, 1.25, 1.5), (-0.5, 1.25, 1.5), (0.5, 1.25, 1.5), (1.5, 1.25, 1.5), (1.94, 1.25, 1.164), (-1.94, 1.25, 0.388), (-1.5, 1.25, 0.5), (-0.5, 1.25, 0.5), (0.5, 1.25, 0.5), (1.5, 1.25, 0.5), (1.94, 1.25, 0.388), (-1.94, 1.25, -0.388), (-1.5, 1.25, -0.5), (-0.5, 1.25, -0.5), (0.5, 1.25, -0.5), (1.5, 1.25, -0.5), (1.94, 1.25, -0.388), (-1.94, 1.25, -1.164), (-1.5, 1.25, -1.5), (-0.5, 1.25, -1.5), (0.5, 1.25, -1.5), (1.5, 1.25, -1.5), (1.94, 1.25, -1.164), (-1.94, 1.25, -1.94), (-1.164, 1.25, -1.94), (-0.388, 1.25, -1.94), (0.388, 1.25, -1.94), (1.164, 1.25, -1.94), (1.94, 1.25, -1.94), (-2.5, -1.25, -2.5), (-1.5, -1.25, -2.5), (-0.5, -1.25, -2.5), (0.5, -1.25, -2.5), (1.5, -1.25, -2.5), (2.5, -1.25, -2.5), (-2.5, -1.25, -1.5), (-1.5, -1.25, -1.5), (-0.5, -1.25, -1.5), (0.5, -1.25, -1.5), (1.5, -1.25, -1.5), (2.5, -1.25, -1.5), (-2.5, -1.25, -0.5), (-1.5, -1.25, -0.5), (-0.5, -1.25, -0.5), (0.5, -1.25, -0.5), (1.5, -1.25, -0.5), (2.5, -1.25, -0.5), (-2.5, -1.25, 0.5), (-1.5, -1.25, 0.5), (-0.5, -1.25, 0.5), (0.5, -1.25, 0.5), (1.5, -1.25, 0.5), (2.5, -1.25, 0.5), (-2.5, -1.25, 1.5), (-1.5, -1.25, 1.5), (-0.5, -1.25, 1.5), (0.5, -1.25, 1.5), (1.5, -1.25, 1.5), (2.5, -1.25, 1.5), (-0.3163, 4.0, 0.9489), (0.3163, 4.0, 0.9489), (0.3163, 3.984, 0.3163), (-0.3163, 3.984, 0.3163), (-0.3163, 3.984, -0.3163), (0.3163, 3.984, -0.3163), (0.3163, 4.0, -0.9489), (-0.3163, 4.0, -0.9489), (-0.3898, 2.9, -0.3898), (-0.353, 3.45, -0.353), (-0.3898, 2.9, -1.169), (-0.353, 3.45, -1.059), (0.3898, 2.9, -1.169), (0.353, 3.45, -1.059), (0.3898, 2.9, -0.3898), (0.353, 3.45, -0.353), (-0.3898, 2.9, 0.3898), (-0.353, 3.45, 0.353), (-0.3898, 2.9, 1.169), (-0.353, 3.45, 1.059), (0.3898, 2.9, 1.169), (0.353, 3.45, 1.059), (0.3898, 2.9, 0.3898), (0.353, 3.45, 0.353), (-0.3363, 2.95, 0.3864), (0.3363, 2.95, 0.3864), (-0.34, 3.4, 0.3564), (0.34, 3.4, 0.3564), (0.3363, 2.95, -0.3864), (-0.3363, 2.95, -0.3864), (0.34, 3.4, -0.3564), (-0.34, 3.4, -0.3564), (0.3364, 2.949, -1.16), (-0.3364, 2.949, -1.16), (-0.34, 3.401, -1.069), (0.34, 3.401, -1.069), (-0.3364, 2.949, 1.16), (0.3364, 2.949, 1.16), (0.34, 3.401, 1.069), (-0.34, 3.401, 1.069), (-0.3364, 2.949, 1.5), (0.3364, 2.949, 1.5), (0.34, 3.401, 1.5), (-0.34, 3.401, 1.5), (0.3364, 2.949, -1.5), (-0.3364, 2.949, -1.5), (-0.34, 3.401, -1.5), (0.34, 3.401, -1.5), (-0.6, 4.05, 1.55), (0.6, 4.05, 1.55), (0.6, 4.35, 1.6), (-0.6, 4.35, 1.6), (0.6, 3.984, 0.3163), (0.6, 4.284, 0.3163), (-0.6, 3.984, 0.3163), (-0.6, 4.284, 0.3163), (0.6, 3.984, -0.3163), (0.6, 4.05, -1.55), (0.6, 4.35, -1.6), (0.6, 4.284, -0.3163), (-0.6, 4.05, -1.55), (-0.6, 4.35, -1.6), (-0.6, 3.984, -0.3163), (-0.6, 4.284, -0.3163), (-0.6999, 4.358, 1.7), (0.6999, 4.358, 1.7), (0.6912, 4.698, 1.748), (-0.6912, 4.698, 1.748), (0.7, 4.287, 0.3162), (0.6912, 4.587, 0.3123), (-0.7, 4.287, 0.3162), (-0.6912, 4.587, 0.3123), (0.7, 4.287, -0.3162), (0.6999, 4.358, -1.7), (0.6912, 4.7, -1.75), (0.6912, 4.587, -0.3123), (-0.6999, 4.358, -1.7), (-0.6912, 4.7, -1.75), (-0.7, 4.287, -0.3162), (-0.6912, 4.587, -0.3123), (0.6912, 4.633, -1.031), (-0.6912, 4.633, -1.031), (0.6912, 4.632, 1.03), (-0.6912, 4.632, 1.03), (-0.6999, 4.33, -1.008), (-0.6999, 4.33, 1.008), (0.6999, 4.33, 1.008), (0.6999, 4.33, -1.008), (-2.5, 0.75, 2.5), (-1.5, 0.75, 2.5), (-0.5, 0.75, 2.5), (0.5, 0.75, 2.5), (1.5, 0.75, 2.5), (2.5, 0.75, 2.5), (2.5, 0.75, 1.5), (2.5, 0.75, 0.5), (2.5, 0.75, -0.5), (2.5, 0.75, -1.5), (2.5, 0.75, -2.5), (1.5, 0.75, -2.5), (0.5, 0.75, -2.5), (-0.5, 0.75, -2.5), (-1.5, 0.75, -2.5), (-2.5, 0.75, -2.5), (-2.5, 0.75, -1.5), (-2.5, 0.75, -0.5), (-2.5, 0.75, 0.5), (-2.5, 0.75, 1.5), (-1.953, 1.15, -1.953), (-1.172, 1.15, -1.953), (-0.3907, 1.15, -1.953), (0.3907, 1.15, -1.953), (1.172, 1.15, -1.953), (1.953, 1.15, -1.953), (1.953, 1.15, -1.172), (1.953, 1.15, -0.3907), (1.953, 1.15, 0.3907), (1.953, 1.15, 1.172), (1.953, 1.15, 1.953), (1.172, 1.15, 1.953), (0.3907, 1.15, 1.953), (-0.3907, 1.15, 1.953), (-1.172, 1.15, 1.953), (-1.953, 1.15, 1.953), (-1.953, 1.15, 1.172), (-1.953, 1.15, 0.3907), (-1.953, 1.15, -0.3907), (-1.953, 1.15, -1.172), (-0.2816, 3.4, 0.1564), (0.28, 3.4, 0.1564), (0.28, 3.4, -0.1564), (-0.2816, 3.4, -0.1564), (-0.28, 3.984, 0.16), (0.28, 3.984, 0.16), (-0.28, 3.984, -0.16), (0.28, 3.984, -0.16), (-2.333, 0.8023, 2.333), (-2.333, 0.8023, 1.4), (-2.333, 0.8023, 0.4666), (-2.333, 0.8023, -0.4666), (-2.333, 0.8023, -1.4), (-2.333, 0.8023, -2.333), (-1.4, 0.8023, -2.333), (-0.4666, 0.8023, -2.333), (0.4666, 0.8023, -2.333), (1.4, 0.8023, -2.333), (2.333, 0.8023, -2.333), (2.333, 0.8023, -1.4), (2.333, 0.8023, -0.4666), (2.333, 0.8023, 0.4666), (2.333, 0.8023, 1.4), (2.333, 0.8023, 2.333), (1.4, 0.8023, 2.333), (0.4666, 0.8023, 2.333), (-0.4666, 0.8023, 2.333), (-1.4, 0.8023, 2.333)], [], [(161, 227, 208, 160), (162, 226, 227, 161), (163, 225, 226, 162), (164, 224, 225, 163), (165, 223, 224, 164), (6, 7, 13, 12), (7, 8, 14, 13), (8, 9, 15, 14), (9, 10, 16, 15), (10, 11, 17, 16), (12, 13, 19, 18), (13, 14, 20, 19), (15, 16, 22, 21), (16, 17, 23, 22), (18, 19, 25, 24), (19, 20, 26, 25), (20, 21, 27, 26), (21, 22, 28, 27), (22, 23, 29, 28), (24, 25, 31, 30), (25, 26, 32, 31), (27, 28, 34, 33), (28, 29, 35, 34), (30, 31, 37, 36), (31, 32, 38, 37), (32, 33, 39, 38), (33, 34, 40, 39), (34, 35, 41, 40), (213, 214, 174, 175), (214, 215, 173, 174), (215, 216, 172, 173), (216, 217, 171, 172), (217, 218, 170, 171), (42, 43, 49, 48), (43, 44, 50, 49), (44, 45, 51, 50), (45, 46, 52, 51), (46, 47, 53, 52), (48, 49, 55, 54), (49, 50, 56, 55), (50, 51, 57, 56), (51, 52, 58, 57), (52, 53, 59, 58), (54, 55, 61, 60), (55, 56, 62, 61), (56, 57, 63, 62), (57, 58, 64, 63), (58, 59, 65, 64), (60, 61, 67, 66), (61, 62, 68, 67), (62, 63, 69, 68), (63, 64, 70, 69), (64, 65, 71, 70), (66, 67, 1, 0), (67, 68, 2, 1), (68, 69, 3, 2), (69, 70, 4, 3), (70, 71, 5, 4), (218, 219, 169, 170), (169, 219, 220, 168), (168, 220, 221, 167), (167, 221, 222, 166), (166, 222, 223, 165), (176, 212, 213, 175), (177, 211, 212, 176), (178, 210, 211, 177), (179, 209, 210, 178), (160, 208, 209, 179), (112, 113, 114, 115), (92, 94, 95, 93), (21, 20, 88, 94), (20, 14, 90, 88), (26, 27, 86, 80), (87, 85, 78, 77), (85, 83, 79, 78), (83, 81, 76, 79), (32, 26, 80, 82), (82, 80, 81, 83), (116, 117, 118, 119), (33, 32, 82, 84), (86, 84, 85, 87), (27, 33, 84, 86), (81, 87, 77, 76), (89, 91, 72, 75), (88, 90, 91, 89), (14, 15, 92, 90), (91, 93, 73, 72), (15, 21, 94, 92), (93, 95, 74, 73), (95, 89, 75, 74), (94, 88, 96, 97), (88, 89, 98, 96), (89, 95, 99, 98), (95, 94, 97, 99), (80, 86, 100, 101), (86, 87, 102, 100), (87, 81, 103, 102), (81, 80, 101, 103), (84, 82, 105, 104), (82, 83, 106, 105), (83, 85, 107, 106), (85, 84, 104, 107), (90, 92, 109, 108), (92, 93, 110, 109), (93, 91, 111, 110), (91, 90, 108, 111), (97, 96, 101, 100), (96, 98, 103, 101), (99, 97, 100, 102), (108, 109, 113, 112), (109, 110, 114, 113), (110, 111, 115, 114), (111, 108, 112, 115), (104, 105, 117, 116), (105, 106, 118, 117), (106, 107, 119, 118), (107, 104, 116, 119), (120, 121, 122, 123), (121, 124, 125, 122), (126, 120, 123, 127), (128, 129, 130, 131), (129, 132, 133, 130), (132, 134, 135, 133), (126, 127, 135, 134), (125, 124, 128, 131), (72, 73, 121, 120), (73, 74, 124, 121), (75, 72, 120, 126), (77, 78, 129, 128), (78, 79, 132, 129), (79, 76, 134, 132), (76, 75, 126, 134), (74, 77, 128, 124), (136, 137, 138, 139), (154, 158, 140, 141), (142, 157, 155, 143), (152, 159, 145, 146), (145, 148, 149, 146), (153, 156, 150, 151), (150, 142, 143, 151), (140, 144, 147, 141), (123, 122, 137, 136), (122, 125, 140, 158, 137), (127, 123, 136, 157, 142), (131, 130, 145, 159, 144), (130, 133, 148, 145), (133, 135, 150, 156, 148), (139, 138, 154, 155), (135, 127, 142, 150), (125, 131, 144, 140), (151, 147, 152, 153), (141, 147, 151, 143), (153, 152, 146, 149), (155, 154, 141, 143), (148, 156, 153, 149), (155, 157, 136, 139), (137, 158, 154, 138), (144, 159, 152, 147), (0, 1, 161, 160), (1, 2, 162, 161), (2, 3, 163, 162), (3, 4, 164, 163), (4, 5, 165, 164), (5, 71, 166, 165), (71, 65, 167, 166), (65, 59, 168, 167), (59, 53, 169, 168), (53, 47, 170, 169), (171, 170, 47, 46), (172, 171, 46, 45), (173, 172, 45, 44), (174, 173, 44, 43), (175, 174, 43, 42), (42, 48, 176, 175), (48, 54, 177, 176), (54, 60, 178, 177), (60, 66, 179, 178), (66, 0, 160, 179), (36, 37, 181, 180), (37, 38, 182, 181), (38, 39, 183, 182), (39, 40, 184, 183), (40, 41, 185, 184), (186, 185, 41, 35), (187, 186, 35, 29), (188, 187, 29, 23), (189, 188, 23, 17), (190, 189, 17, 11), (191, 190, 11, 10), (192, 191, 10, 9), (193, 192, 9, 8), (194, 193, 8, 7), (195, 194, 7, 6), (196, 195, 6, 12), (197, 196, 12, 18), (198, 197, 18, 24), (199, 198, 24, 30), (180, 199, 30, 36), (98, 99, 201, 200), (99, 102, 202, 201), (102, 103, 203, 202), (103, 98, 200, 203), (74, 75, 204, 205), (75, 76, 206, 204), (76, 77, 207, 206), (77, 74, 205, 207), (201, 202, 207, 205), (202, 203, 206, 207), (203, 200, 204, 206), (200, 201, 205, 204), (209, 208, 195, 196), (210, 209, 196, 197), (211, 210, 197, 198), (212, 211, 198, 199), (213, 212, 199, 180), (180, 181, 214, 213), (181, 182, 215, 214), (182, 183, 216, 215), (183, 184, 217, 216), (184, 185, 218, 217), (185, 186, 219, 218), (220, 219, 186, 187), (221, 220, 187, 188), (222, 221, 188, 189), (223, 222, 189, 190), (224, 223, 190, 191), (225, 224, 191, 192), (226, 225, 192, 193), (227, 226, 193, 194), (208, 227, 194, 195)])
me_mesh.polygons.foreach_set('use_smooth', [True] * 230)
me_mesh.polygons.foreach_set('material_index', [1, 1, 1, 1, 1, 1, 1, 1, 1, 1, 1, 1, 1, 1, 1, 1, 1, 1, 1, 1, 1, 1, 1, 1, 1, 1, 1, 1, 1, 1, 1, 1, 1, 1, 1, 1, 1, 1, 1, 1, 1, 1, 1, 1, 1, 1, 1, 1, 1, 1, 1, 1, 1, 1, 1, 1, 1, 1, 1, 1, 1, 1, 1, 1, 1, 1, 1, 1, 2, 2, 2, 2, 2, 2, 2, 2, 2, 2, 2, 2, 2, 2, 2, 2, 2, 2, 2, 2, 2, 2, 2, 2, 2, 2, 2, 2, 2, 2, 2, 2, 2, 2, 2, 2, 2, 2, 2, 2, 2, 2, 2, 2, 2, 2, 2, 2, 2, 2, 2, 2, 2, 2, 2, 2, 2, 2, 2, 2, 2, 2, 2, 2, 2, 2, 2, 2, 2, 2, 2, 2, 2, 2, 2, 2, 2, 2, 2, 2, 2, 2, 2, 2, 2, 2, 2, 2, 2, 2, 1, 1, 1, 1, 1, 1, 1, 1, 1, 1, 1, 1, 1, 1, 1, 1, 1, 1, 1, 1, 1, 1, 1, 1, 1, 1, 1, 1, 1, 1, 1, 1, 1, 1, 1, 1, 1, 1, 1, 1, 2, 2, 2, 2, 2, 2, 2, 2, 2, 2, 2, 2, 1, 1, 1, 1, 1, 1, 1, 1, 1, 1, 1, 1, 1, 1, 1, 1, 1, 1, 1, 1])
_k = set([(0, 1), (0, 66), (0, 160), (1, 2), (2, 3), (3, 4), (4, 5), (5, 71), (5, 165), (6, 7), (6, 12), (6, 195), (7, 8), (8, 9), (9, 10), (10, 11), (11, 17), (11, 190), (12, 18), (14, 15), (14, 20), (14, 90), (15, 21), (15, 92), (17, 23), (18, 24), (20, 21), (20, 88), (21, 94), (23, 29), (24, 30), (26, 27), (26, 32), (26, 80), (27, 33), (27, 86), (29, 35), (30, 36), (32, 33), (32, 82), (33, 84), (35, 41), (36, 37), (36, 180), (37, 38), (38, 39), (39, 40), (40, 41), (41, 185), (42, 43), (42, 48), (42, 175), (43, 44), (44, 45), (45, 46), (46, 47), (47, 53), (47, 170), (48, 54), (53, 59), (54, 60), (59, 65), (60, 66), (65, 71), (72, 73), (72, 75), (72, 91), (73, 74), (73, 93), (74, 75), (74, 95), (75, 89), (76, 77), (76, 79), (76, 81), (77, 78), (77, 87), (78, 79), (78, 85), (79, 83), (80, 81), (82, 83), (84, 85), (86, 87), (88, 89), (90, 91), (92, 93), (94, 95), (96, 97), (96, 98), (96, 101), (97, 99), (97, 100), (98, 99), (98, 103), (99, 102), (100, 101), (100, 102), (101, 103), (102, 103), (104, 105), (104, 107), (104, 116), (105, 106), (105, 117), (106, 107), (106, 118), (107, 119), (108, 109), (108, 111), (108, 112), (109, 110), (109, 113), (110, 111), (110, 114), (111, 115), (112, 113), (112, 115), (113, 114), (114, 115), (116, 117), (116, 119), (117, 118), (118, 119), (120, 121), (120, 123), (120, 126), (121, 122), (121, 124), (122, 123), (122, 125), (123, 127), (124, 128), (125, 131), (126, 134), (127, 135), (128, 129), (129, 130), (129, 132), (130, 131), (130, 133), (132, 133), (132, 134), (133, 135), (136, 137), (136, 139), (136, 157), (137, 138), (137, 158), (138, 139), (138, 154), (139, 155), (140, 144), (140, 158), (141, 147), (141, 154), (142, 150), (142, 157), (143, 151), (143, 155), (144, 159), (145, 146), (145, 148), (145, 159), (146, 149), (146, 152), (147, 152), (148, 149), (148, 156), (149, 153), (150, 156), (151, 153), (160, 208), (165, 223), (170, 218), (175, 213), (180, 213), (185, 218), (190, 223), (195, 208), (200, 201), (200, 203), (200, 204), (201, 202), (201, 205), (202, 203), (202, 207), (203, 206), (204, 205), (204, 206), (205, 207), (206, 207)])
me_mesh.attributes.new('sharp_edge', 'BOOLEAN', 'EDGE').data.foreach_set('value', [ (min(e.vertices), max(e.vertices)) in _k for e in me_mesh.edges])
_uv = me_mesh.uv_layers.new(name='map1')
_uv.uv.foreach_set('vector', [0.425, 0.2, 0.425, 0.208, 0.375, 0.208, 0.375, 0.2, 0.475, 0.2, 0.475, 0.208, 0.425, 0.208, 0.425, 0.2, 0.525, 0.2, 0.525, 0.208, 0.475, 0.208, 0.475, 0.2, 0.575, 0.2, 0.575, 0.208, 0.525, 0.208, 0.525, 0.2, 0.625, 0.2, 0.625, 0.208, 0.575, 0.208, 0.575, 0.2, 0.375, 0.25, 0.425, 0.25, 0.425, 0.3, 0.375, 0.3, 0.425, 0.25, 0.475, 0.25, 0.475, 0.3, 0.425, 0.3, 0.475, 0.25, 0.525, 0.25, 0.525, 0.3, 0.475, 0.3, 0.525, 0.25, 0.575, 0.25, 0.575, 0.3, 0.525, 0.3, 0.575, 0.25, 0.625, 0.25, 0.625, 0.3, 0.575, 0.3, 0.375, 0.3, 0.425, 0.3, 0.425, 0.35, 0.375, 0.35, 0.425, 0.3, 0.475, 0.3, 0.475, 0.35, 0.425, 0.35, 0.525, 0.3, 0.575, 0.3, 0.575, 0.35, 0.525, 0.35, 0.575, 0.3, 0.625, 0.3, 0.625, 0.35, 0.575, 0.35, 0.375, 0.35, 0.425, 0.35, 0.425, 0.4, 0.375, 0.4, 0.425, 0.35, 0.475, 0.35, 0.475, 0.4, 0.425, 0.4, 0.475, 0.35, 0.525, 0.35, 0.525, 0.4, 0.475, 0.4, 0.525, 0.35, 0.575, 0.35, 0.575, 0.4, 0.525, 0.4, 0.575, 0.35, 0.625, 0.35, 0.625, 0.4, 0.575, 0.4, 0.375, 0.4, 0.425, 0.4, 0.425, 0.45, 0.375, 0.45, 0.425, 0.4, 0.475, 0.4, 0.475, 0.45, 0.425, 0.45, 0.525, 0.4, 0.575, 0.4, 0.575, 0.45, 0.525, 0.45, 0.575, 0.4, 0.625, 0.4, 0.625, 0.45, 0.575, 0.45, 0.375, 0.45, 0.425, 0.45, 0.425, 0.5, 0.375, 0.5, 0.425, 0.45, 0.475, 0.45, 0.475, 0.5, 0.425, 0.5, 0.475, 0.45, 0.525, 0.45, 0.525, 0.5, 0.475, 0.5, 0.525, 0.45, 0.575, 0.45, 0.575, 0.5, 0.525, 0.5, 0.575, 0.45, 0.625, 0.45, 0.625, 0.5, 0.575, 0.5, 0.375, 0.542, 0.425, 0.542, 0.425, 0.55, 0.375, 0.55, 0.425, 0.542, 0.475, 0.542, 0.475, 0.55, 0.425, 0.55, 0.475, 0.542, 0.525, 0.542, 0.525, 0.55, 0.475, 0.55, 0.525, 0.542, 0.575, 0.542, 0.575, 0.55, 0.525, 0.55, 0.575, 0.542, 0.625, 0.542, 0.625, 0.55, 0.575, 0.55, 0.375, 0.75, 0.425, 0.75, 0.425, 0.8, 0.375, 0.8, 0.425, 0.75, 0.475, 0.75, 0.475, 0.8, 0.425, 0.8, 0.475, 0.75, 0.525, 0.75, 0.525, 0.8, 0.475, 0.8, 0.525, 0.75, 0.575, 0.75, 0.575, 0.8, 0.525, 0.8, 0.575, 0.75, 0.625, 0.75, 0.625, 0.8, 0.575, 0.8, 0.375, 0.8, 0.425, 0.8, 0.425, 0.85, 0.375, 0.85, 0.425, 0.8, 0.475, 0.8, 0.475, 0.85, 0.425, 0.85, 0.475, 0.8, 0.525, 0.8, 0.525, 0.85, 0.475, 0.85, 0.525, 0.8, 0.575, 0.8, 0.575, 0.85, 0.525, 0.85, 0.575, 0.8, 0.625, 0.8, 0.625, 0.85, 0.575, 0.85, 0.375, 0.85, 0.425, 0.85, 0.425, 0.9, 0.375, 0.9, 0.425, 0.85, 0.475, 0.85, 0.475, 0.9, 0.425, 0.9, 0.475, 0.85, 0.525, 0.85, 0.525, 0.9, 0.475, 0.9, 0.525, 0.85, 0.575, 0.85, 0.575, 0.9, 0.525, 0.9, 0.575, 0.85, 0.625, 0.85, 0.625, 0.9, 0.575, 0.9, 0.375, 0.9, 0.425, 0.9, 0.425, 0.95, 0.375, 0.95, 0.425, 0.9, 0.475, 0.9, 0.475, 0.95, 0.425, 0.95, 0.475, 0.9, 0.525, 0.9, 0.525, 0.95, 0.475, 0.95, 0.525, 0.9, 0.575, 0.9, 0.575, 0.95, 0.525, 0.95, 0.575, 0.9, 0.625, 0.9, 0.625, 0.95, 0.575, 0.95, 0.375, 0.95, 0.425, 0.95, 0.425, 1.0, 0.375, 1.0, 0.425, 0.95, 0.475, 0.95, 0.475, 1.0, 0.425, 1.0, 0.475, 0.95, 0.525, 0.95, 0.525, 1.0, 0.475, 1.0, 0.525, 0.95, 0.575, 0.95, 0.575, 1.0, 0.525, 1.0, 0.575, 0.95, 0.625, 0.95, 0.625, 1.0, 0.575, 1.0, 0.875, 0.208, 0.825, 0.208, 0.825, 0.2, 0.875, 0.2, 0.825, 0.2, 0.825, 0.208, 0.775, 0.208, 0.775, 0.2, 0.775, 0.2, 0.775, 0.208, 0.725, 0.208, 0.725, 0.2, 0.725, 0.2, 0.725, 0.208, 0.675, 0.208, 0.675, 0.2, 0.675, 0.2, 0.675, 0.208, 0.625, 0.208, 0.625, 0.2, 0.175, 0.2, 0.175, 0.208, 0.125, 0.208, 0.125, 0.2, 0.225, 0.2, 0.225, 0.208, 0.175, 0.208, 0.175, 0.2, 0.275, 0.2, 0.275, 0.208, 0.225, 0.208, 0.225, 0.2, 0.325, 0.2, 0.325, 0.208, 0.275, 0.208, 0.275, 0.2, 0.375, 0.2, 0.375, 0.208, 0.325, 0.208, 0.325, 0.2, 0.475, 0.3, 0.525, 0.3, 0.525, 0.3, 0.475, 0.3, 0.525, 0.3, 0.525, 0.35, 0.525, 0.35, 0.525, 0.3, 0.525, 0.35, 0.475, 0.35, 0.475, 0.35, 0.525, 0.35, 0.475, 0.35, 0.475, 0.3, 0.475, 0.3, 0.475, 0.35, 0.475, 0.4, 0.525, 0.4, 0.525, 0.4, 0.475, 0.4, 0.525, 0.4, 0.525, 0.45, 0.525, 0.45, 0.525, 0.4, 0.525, 0.45, 0.475, 0.45, 0.475, 0.45, 0.525, 0.45, 0.475, 0.45, 0.475, 0.4, 0.475, 0.4, 0.475, 0.45, 0.475, 0.45, 0.475, 0.4, 0.475, 0.4, 0.475, 0.45, 0.475, 0.45, 0.475, 0.4, 0.475, 0.4, 0.475, 0.45, 0.525, 0.45, 0.475, 0.45, 0.475, 0.45, 0.525, 0.45, 0.525, 0.45, 0.475, 0.45, 0.475, 0.45, 0.525, 0.45, 0.525, 0.4, 0.525, 0.45, 0.525, 0.45, 0.525, 0.4, 0.525, 0.4, 0.525, 0.45, 0.525, 0.45, 0.525, 0.4, 0.475, 0.4, 0.525, 0.4, 0.525, 0.4, 0.475, 0.4, 0.475, 0.35, 0.475, 0.3, 0.475, 0.3, 0.475, 0.35, 0.475, 0.35, 0.475, 0.3, 0.475, 0.3, 0.475, 0.35, 0.475, 0.3, 0.525, 0.3, 0.525, 0.3, 0.475, 0.3, 0.475, 0.3, 0.525, 0.3, 0.525, 0.3, 0.475, 0.3, 0.525, 0.3, 0.525, 0.35, 0.525, 0.35, 0.525, 0.3, 0.525, 0.3, 0.525, 0.35, 0.525, 0.35, 0.525, 0.3, 0.525, 0.35, 0.475, 0.35, 0.475, 0.35, 0.525, 0.35, 0.525, 0.35, 0.475, 0.35, 0.475, 0.35, 0.525, 0.35, 0.475, 0.35, 0.475, 0.35, 0.475, 0.35, 0.475, 0.35, 0.475, 0.35, 0.525, 0.35, 0.525, 0.35, 0.475, 0.35, 0.525, 0.35, 0.525, 0.35, 0.525, 0.35, 0.525, 0.35, 0.475, 0.4, 0.525, 0.4, 0.525, 0.4, 0.475, 0.4, 0.525, 0.4, 0.525, 0.4, 0.525, 0.4, 0.525, 0.4, 0.525, 0.4, 0.475, 0.4, 0.475, 0.4, 0.525, 0.4, 0.475, 0.4, 0.475, 0.4, 0.475, 0.4, 0.475, 0.4, 0.525, 0.45, 0.475, 0.45, 0.475, 0.45, 0.525, 0.45, 0.475, 0.45, 0.475, 0.45, 0.475, 0.45, 0.475, 0.45, 0.475, 0.45, 0.525, 0.45, 0.525, 0.45, 0.475, 0.45, 0.525, 0.45, 0.525, 0.45, 0.525, 0.45, 0.525, 0.45, 0.475, 0.3, 0.525, 0.3, 0.525, 0.3, 0.475, 0.3, 0.525, 0.3, 0.525, 0.3, 0.525, 0.3, 0.525, 0.3, 0.525, 0.3, 0.475, 0.3, 0.475, 0.3, 0.525, 0.3, 0.475, 0.3, 0.475, 0.3, 0.475, 0.3, 0.475, 0.3, 0.525, 0.35, 0.475, 0.35, 0.475, 0.4, 0.525, 0.4, 0.475, 0.35, 0.475, 0.35, 0.475, 0.4, 0.475, 0.4, 0.525, 0.35, 0.525, 0.35, 0.525, 0.4, 0.525, 0.4, 0.475, 0.3, 0.525, 0.3, 0.525, 0.3, 0.475, 0.3, 0.525, 0.3, 0.525, 0.3, 0.525, 0.3, 0.525, 0.3, 0.525, 0.3, 0.475, 0.3, 0.475, 0.3, 0.525, 0.3, 0.475, 0.3, 0.475, 0.3, 0.475, 0.3, 0.475, 0.3, 0.525, 0.45, 0.475, 0.45, 0.475, 0.45, 0.525, 0.45, 0.475, 0.45, 0.475, 0.45, 0.475, 0.45, 0.475, 0.45, 0.475, 0.45, 0.525, 0.45, 0.525, 0.45, 0.475, 0.45, 0.525, 0.45, 0.525, 0.45, 0.525, 0.45, 0.525, 0.45, 0.475, 0.3, 0.525, 0.3, 0.525, 0.3, 0.475, 0.3, 0.525, 0.3, 0.525, 0.35, 0.525, 0.35, 0.525, 0.3, 0.475, 0.35, 0.475, 0.3, 0.475, 0.3, 0.475, 0.35, 0.525, 0.4, 0.525, 0.45, 0.525, 0.45, 0.525, 0.4, 0.525, 0.45, 0.475, 0.45, 0.475, 0.45, 0.525, 0.45, 0.475, 0.45, 0.475, 0.4, 0.475, 0.4, 0.475, 0.45, 0.475, 0.35, 0.475, 0.35, 0.475, 0.4, 0.475, 0.4, 0.525, 0.35, 0.525, 0.35, 0.525, 0.4, 0.525, 0.4, 0.475, 0.3, 0.525, 0.3, 0.525, 0.3, 0.475, 0.3, 0.525, 0.3, 0.525, 0.35, 0.525, 0.35, 0.525, 0.3, 0.475, 0.35, 0.475, 0.3, 0.475, 0.3, 0.475, 0.35, 0.525, 0.4, 0.525, 0.45, 0.525, 0.45, 0.525, 0.4, 0.525, 0.45, 0.475, 0.45, 0.475, 0.45, 0.525, 0.45, 0.475, 0.45, 0.475, 0.4, 0.475, 0.4, 0.475, 0.45, 0.475, 0.4, 0.475, 0.35, 0.475, 0.35, 0.475, 0.4, 0.525, 0.35, 0.525, 0.4, 0.525, 0.4, 0.525, 0.35, 0.475, 0.3, 0.525, 0.3, 0.525, 0.3, 0.475, 0.3, 0.525, 0.325, 0.525, 0.325, 0.525, 0.35, 0.525, 0.35, 0.475, 0.35, 0.475, 0.325, 0.475, 0.325, 0.475, 0.35, 0.525, 0.425, 0.525, 0.425, 0.525, 0.45, 0.525, 0.45, 0.525, 0.45, 0.475, 0.45, 0.475, 0.45, 0.525, 0.45, 0.475, 0.425, 0.475, 0.425, 0.475, 0.4, 0.475, 0.4, 0.475, 0.4, 0.475, 0.35, 0.475, 0.35, 0.475, 0.4, 0.525, 0.35, 0.525, 0.4, 0.525, 0.4, 0.525, 0.35, 0.475, 0.3, 0.525, 0.3, 0.525, 0.3, 0.475, 0.3, 0.525, 0.3, 0.525, 0.35, 0.525, 0.35, 0.525, 0.325, 0.525, 0.3, 0.475, 0.35, 0.475, 0.3, 0.475, 0.3, 0.475, 0.325, 0.475, 0.35, 0.525, 0.4, 0.525, 0.45, 0.525, 0.45, 0.525, 0.425, 0.525, 0.4, 0.525, 0.45, 0.475, 0.45, 0.475, 0.45, 0.525, 0.45, 0.475, 0.45, 0.475, 0.4, 0.475, 0.4, 0.475, 0.425, 0.475, 0.45, 0.475, 0.3, 0.525, 0.3, 0.525, 0.325, 0.475, 0.325, 0.475, 0.4, 0.475, 0.35, 0.475, 0.35, 0.475, 0.4, 0.525, 0.35, 0.525, 0.4, 0.525, 0.4, 0.525, 0.35, 0.475, 0.4, 0.525, 0.4, 0.525, 0.425, 0.475, 0.425, 0.525, 0.35, 0.525, 0.4, 0.475, 0.4, 0.475, 0.35, 0.475, 0.425, 0.525, 0.425, 0.525, 0.45, 0.475, 0.45, 0.475, 0.325, 0.525, 0.325, 0.525, 0.35, 0.475, 0.35, 0.475, 0.45, 0.475, 0.425, 0.475, 0.425, 0.475, 0.45, 0.475, 0.325, 0.475, 0.325, 0.475, 0.3, 0.475, 0.3, 0.525, 0.3, 0.525, 0.325, 0.525, 0.325, 0.525, 0.3, 0.525, 0.4, 0.525, 0.425, 0.525, 0.425, 0.525, 0.4, 0.375, 0.0, 0.425, 0.0, 0.425, 0.2, 0.375, 0.2, 0.425, 0.0, 0.475, 0.0, 0.475, 0.2, 0.425, 0.2, 0.475, 0.0, 0.525, 0.0, 0.525, 0.2, 0.475, 0.2, 0.525, 0.0, 0.575, 0.0, 0.575, 0.2, 0.525, 0.2, 0.575, 0.0, 0.625, 0.0, 0.625, 0.2, 0.575, 0.2, 0.625, 0.0, 0.675, 0.0, 0.675, 0.2, 0.625, 0.2, 0.675, 0.0, 0.725, 0.0, 0.725, 0.2, 0.675, 0.2, 0.725, 0.0, 0.775, 0.0, 0.775, 0.2, 0.725, 0.2, 0.775, 0.0, 0.825, 0.0, 0.825, 0.2, 0.775, 0.2, 0.825, 0.0, 0.875, 0.0, 0.875, 0.2, 0.825, 0.2, 0.575, 0.55, 0.625, 0.55, 0.625, 0.75, 0.575, 0.75, 0.525, 0.55, 0.575, 0.55, 0.575, 0.75, 0.525, 0.75, 0.475, 0.55, 0.525, 0.55, 0.525, 0.75, 0.475, 0.75, 0.425, 0.55, 0.475, 0.55, 0.475, 0.75, 0.425, 0.75, 0.375, 0.55, 0.425, 0.55, 0.425, 0.75, 0.375, 0.75, 0.125, 0.0, 0.175, 0.0, 0.175, 0.2, 0.125, 0.2, 0.175, 0.0, 0.225, 0.0, 0.225, 0.2, 0.175, 0.2, 0.225, 0.0, 0.275, 0.0, 0.275, 0.2, 0.225, 0.2, 0.275, 0.0, 0.325, 0.0, 0.325, 0.2, 0.275, 0.2, 0.325, 0.0, 0.375, 0.0, 0.375, 0.2, 0.325, 0.2, 0.375, 0.5, 0.425, 0.5, 0.425, 0.51, 0.375, 0.51, 0.425, 0.5, 0.475, 0.5, 0.475, 0.51, 0.425, 0.51, 0.475, 0.5, 0.525, 0.5, 0.525, 0.51, 0.475, 0.51, 0.525, 0.5, 0.575, 0.5, 0.575, 0.51, 0.525, 0.51, 0.575, 0.5, 0.625, 0.5, 0.625, 0.51, 0.575, 0.51, 0.825, 0.24, 0.875, 0.24, 0.875, 0.25, 0.825, 0.25, 0.775, 0.24, 0.825, 0.24, 0.825, 0.25, 0.775, 0.25, 0.725, 0.24, 0.775, 0.24, 0.775, 0.25, 0.725, 0.25, 0.675, 0.24, 0.725, 0.24, 0.725, 0.25, 0.675, 0.25, 0.625, 0.24, 0.675, 0.24, 0.675, 0.25, 0.625, 0.25, 0.575, 0.24, 0.625, 0.24, 0.625, 0.25, 0.575, 0.25, 0.525, 0.24, 0.575, 0.24, 0.575, 0.25, 0.525, 0.25, 0.475, 0.24, 0.525, 0.24, 0.525, 0.25, 0.475, 0.25, 0.425, 0.24, 0.475, 0.24, 0.475, 0.25, 0.425, 0.25, 0.375, 0.24, 0.425, 0.24, 0.425, 0.25, 0.375, 0.25, 0.325, 0.24, 0.375, 0.24, 0.375, 0.25, 0.325, 0.25, 0.275, 0.24, 0.325, 0.24, 0.325, 0.25, 0.275, 0.25, 0.225, 0.24, 0.275, 0.24, 0.275, 0.25, 0.225, 0.25, 0.175, 0.24, 0.225, 0.24, 0.225, 0.25, 0.175, 0.25, 0.125, 0.24, 0.175, 0.24, 0.175, 0.25, 0.125, 0.25, 0.475, 0.35, 0.525, 0.35, 0.525, 0.35, 0.475, 0.35, 0.525, 0.35, 0.525, 0.4, 0.525, 0.4, 0.525, 0.35, 0.525, 0.4, 0.475, 0.4, 0.475, 0.4, 0.525, 0.4, 0.475, 0.4, 0.475, 0.35, 0.475, 0.35, 0.475, 0.4, 0.525, 0.35, 0.475, 0.35, 0.475, 0.35, 0.525, 0.35, 0.475, 0.35, 0.475, 0.4, 0.475, 0.4, 0.475, 0.35, 0.475, 0.4, 0.525, 0.4, 0.525, 0.4, 0.475, 0.4, 0.525, 0.4, 0.525, 0.35, 0.525, 0.35, 0.525, 0.4, 0.525, 0.35, 0.525, 0.4, 0.525, 0.4, 0.525, 0.35, 0.525, 0.4, 0.475, 0.4, 0.475, 0.4, 0.525, 0.4, 0.475, 0.4, 0.475, 0.35, 0.475, 0.35, 0.475, 0.4, 0.475, 0.35, 0.525, 0.35, 0.525, 0.35, 0.475, 0.35, 0.325, 0.208, 0.375, 0.208, 0.375, 0.24, 0.325, 0.24, 0.275, 0.208, 0.325, 0.208, 0.325, 0.24, 0.275, 0.24, 0.225, 0.208, 0.275, 0.208, 0.275, 0.24, 0.225, 0.24, 0.175, 0.208, 0.225, 0.208, 0.225, 0.24, 0.175, 0.24, 0.125, 0.208, 0.175, 0.208, 0.175, 0.24, 0.125, 0.24, 0.375, 0.51, 0.425, 0.51, 0.425, 0.542, 0.375, 0.542, 0.425, 0.51, 0.475, 0.51, 0.475, 0.542, 0.425, 0.542, 0.475, 0.51, 0.525, 0.51, 0.525, 0.542, 0.475, 0.542, 0.525, 0.51, 0.575, 0.51, 0.575, 0.542, 0.525, 0.542, 0.575, 0.51, 0.625, 0.51, 0.625, 0.542, 0.575, 0.542, 0.875, 0.24, 0.825, 0.24, 0.825, 0.208, 0.875, 0.208, 0.775, 0.208, 0.825, 0.208, 0.825, 0.24, 0.775, 0.24, 0.725, 0.208, 0.775, 0.208, 0.775, 0.24, 0.725, 0.24, 0.675, 0.208, 0.725, 0.208, 0.725, 0.24, 0.675, 0.24, 0.625, 0.208, 0.675, 0.208, 0.675, 0.24, 0.625, 0.24, 0.575, 0.208, 0.625, 0.208, 0.625, 0.24, 0.575, 0.24, 0.525, 0.208, 0.575, 0.208, 0.575, 0.24, 0.525, 0.24, 0.475, 0.208, 0.525, 0.208, 0.525, 0.24, 0.475, 0.24, 0.425, 0.208, 0.475, 0.208, 0.475, 0.24, 0.425, 0.24, 0.375, 0.208, 0.425, 0.208, 0.425, 0.24, 0.375, 0.24])
me_mesh.materials.append(mat_lambert1)
me_mesh.materials.append(mat_base)
me_mesh.materials.append(mat_red_001)
me_mesh.use_remesh_fix_poles = True
me_mesh.use_remesh_preserve_attributes = False
me_mesh.update()
me_mesh.normals_split_custom_set([tuple(v) for v in zip(*[iter([-7.048e-06, 0.07844, 0.9969, 4.739e-06, 0.8131, 0.5822, 2.723e-06, 0.864, 0.5034, -4.584e-08, 0.04094, 0.9992, -2.729e-05, 0.07839, 0.9969, 4.74e-06, 0.8131, 0.5822, 4.739e-06, 0.8131, 0.5822, -7.048e-06, 0.07844, 0.9969, 2.742e-05, 0.07839, 0.9969, 4.74e-06, 0.8131, 0.5822, 4.74e-06, 0.8131, 0.5822, -2.729e-05, 0.07839, 0.9969, 7.108e-06, 0.07844, 0.9969, 4.739e-06, 0.8131, 0.5822, 4.74e-06, 0.8131, 0.5822, 2.742e-05, 0.07839, 0.9969, -1.997e-06, 0.04094, 0.9992, -5.383e-06, 0.864, 0.5034, 4.739e-06, 0.8131, 0.5822, 7.108e-06, 0.07844, 0.9969, 0.0, 1.0, 0.0, 0.0, 1.0, 0.0, 0.0, 1.0, 0.0, 0.0, 1.0, 0.0, 0.0, 1.0, 0.0, 0.0, 1.0, -1.769e-07, 0.0, 1.0, -8.56e-08, 0.0, 1.0, 0.0, 0.0, 1.0, -1.769e-07, 0.0, 1.0, -1.769e-07, 0.0, 1.0, -8.56e-08, 0.0, 1.0, -8.56e-08, 0.0, 1.0, -1.769e-07, 0.0, 1.0, 0.0, 0.0, 1.0, 0.0, 0.0, 1.0, -8.56e-08, 0.0, 1.0, 0.0, 0.0, 1.0, 0.0, 0.0, 1.0, 0.0, 0.0, 1.0, 0.0, 0.0, 1.0, 0.0, 0.0, 1.0, 0.0, 0.0, 1.0, 0.0, 0.0, 1.0, 0.0, 0.0, 1.0, 0.0, 0.0, 1.0, -8.56e-08, 0.0, 1.0, 0.0, 0.0, 1.0, 0.0, 0.0, 1.0, -8.56e-08, 0.0, 1.0, 0.0, 0.0, 1.0, 0.0, 0.0, 1.0, 0.0, 0.0, 1.0, 0.0, 0.0, 1.0, 0.0, 0.0, 1.0, 0.0, 0.0, 1.0, 0.0, 0.0, 1.0, 0.0, 0.0, 1.0, 0.0, 0.0, 1.0, 0.0, 0.0, 1.0, 0.0, 0.0, 1.0, 0.0, 0.0, 1.0, 0.0, 0.0, 1.0, 0.0, 0.0, 1.0, 0.0, 0.0, 1.0, 0.0, 0.0, 1.0, 0.0, 0.0, 1.0, 0.0, 0.0, 1.0, 0.0, 0.0, 1.0, 0.0, 0.0, 1.0, 0.0, 0.0, 1.0, 0.0, 0.0, 1.0, 0.0, 0.0, 1.0, 0.0, 0.0, 1.0, 0.0, 0.0, 1.0, 0.0, 0.0, 1.0, 0.0, 0.0, 1.0, 0.0, 0.0, 1.0, 0.0, 0.0, 1.0, 0.0, 0.0, 1.0, 0.0, 0.0, 1.0, 0.0, 0.0, 1.0, 0.0, 0.0, 1.0, 8.56e-08, 0.0, 1.0, 0.0, 0.0, 1.0, 0.0, 0.0, 1.0, 0.0, 0.0, 1.0, 0.0, 0.0, 1.0, 8.56e-08, 0.0, 1.0, 0.0, 0.0, 1.0, 0.0, 0.0, 1.0, 0.0, 0.0, 1.0, 0.0, 0.0, 1.0, 0.0, 0.0, 1.0, 0.0, 0.0, 1.0, 0.0, 0.0, 1.0, 0.0, 0.0, 1.0, 0.0, 0.0, 1.0, 8.56e-08, 0.0, 1.0, 1.769e-07, 0.0, 1.0, 0.0, 0.0, 1.0, 8.56e-08, 0.0, 1.0, 8.56e-08, 0.0, 1.0, 1.769e-07, 0.0, 1.0, 1.769e-07, 0.0, 1.0, 8.56e-08, 0.0, 1.0, 0.0, 0.0, 1.0, 0.0, 0.0, 1.0, 1.769e-07, 0.0, 1.0, 0.0, 0.0, 1.0, 0.0, 0.0, 1.0, 0.0, 0.0, 1.0, 0.0, 5.309e-06, 0.864, -0.5034, 8.605e-06, 0.8131, -0.5822, 2.513e-05, 0.07844, -0.9969, 2.176e-06, 0.04094, -0.9992, 8.605e-06, 0.8131, -0.5822, 4.172e-07, 0.8131, -0.5822, 2.513e-05, 0.07839, -0.9969, 2.513e-05, 0.07844, -0.9969, 4.172e-07, 0.8131, -0.5822, -4.172e-07, 0.8131, -0.5822, 2.515e-05, 0.07839, -0.9969, 2.513e-05, 0.07839, -0.9969, -4.172e-07, 0.8131, -0.5822, -8.527e-06, 0.8131, -0.5822, 2.522e-05, 0.07844, -0.9969, 2.515e-05, 0.07839, -0.9969, -8.527e-06, 0.8131, -0.5822, -2.667e-06, 0.864, -0.5034, 0.0, 0.04094, -0.9992, 2.522e-05, 0.07844, -0.9969, 0.0, -1.0, 0.0, 0.0, -1.0, 0.0, 0.0, -1.0, 0.0, 0.0, -1.0, 0.0, 0.0, -1.0, 0.0, 0.0, -1.0, 0.0, 0.0, -1.0, 0.0, 0.0, -1.0, 0.0, 0.0, -1.0, 0.0, 0.0, -1.0, 0.0, 0.0, -1.0, 0.0, 0.0, -1.0, 0.0, 0.0, -1.0, 0.0, 0.0, -1.0, 0.0, 0.0, -1.0, 0.0, 0.0, -1.0, 0.0, 0.0, -1.0, 0.0, 0.0, -1.0, 0.0, 0.0, -1.0, 0.0, 0.0, -1.0, 0.0, 0.0, -1.0, 0.0, 0.0, -1.0, 0.0, 0.0, -1.0, 0.0, 0.0, -1.0, 0.0, 0.0, -1.0, 0.0, 0.0, -1.0, 0.0, 0.0, -1.0, 0.0, 0.0, -1.0, 0.0, 0.0, -1.0, 0.0, 0.0, -1.0, 0.0, 0.0, -1.0, 0.0, 0.0, -1.0, 0.0, 0.0, -1.0, 0.0, 0.0, -1.0, 0.0, 0.0, -1.0, 0.0, 0.0, -1.0, 0.0, 0.0, -1.0, 0.0, 0.0, -1.0, 0.0, 0.0, -1.0, 0.0, 0.0, -1.0, 0.0, 0.0, -1.0, 0.0, 0.0, -1.0, 0.0, 0.0, -1.0, 0.0, 0.0, -1.0, 0.0, 0.0, -1.0, 0.0, 0.0, -1.0, 0.0, 0.0, -1.0, 0.0, 0.0, -1.0, 0.0, 0.0, -1.0, 0.0, 0.0, -1.0, 0.0, 0.0, -1.0, 0.0, 0.0, -1.0, 0.0, 0.0, -1.0, 0.0, 0.0, -1.0, 0.0, 0.0, -1.0, 0.0, 0.0, -1.0, 0.0, 0.0, -1.0, 0.0, 0.0, -1.0, 0.0, 0.0, -1.0, 0.0, 0.0, -1.0, 0.0, 0.0, -1.0, 0.0, 0.0, -1.0, 0.0, 0.0, -1.0, 0.0, 0.0, -1.0, 0.0, 0.0, -1.0, 0.0, 0.0, -1.0, 0.0, 0.0, -1.0, 0.0, 0.0, -1.0, 0.0, 0.0, -1.0, 0.0, 0.0, -1.0, 0.0, 0.0, -1.0, 0.0, 0.0, -1.0, 0.0, 0.0, -1.0, 0.0, 0.0, -1.0, 0.0, 0.0, -1.0, 0.0, 0.0, -1.0, 0.0, 0.0, -1.0, 0.0, 0.0, -1.0, 0.0, 0.0, -1.0, 0.0, 0.0, -1.0, 0.0, 0.0, -1.0, 0.0, 0.0, -1.0, 0.0, 0.0, -1.0, 0.0, 0.0, -1.0, 0.0, 0.0, -1.0, 0.0, 0.0, -1.0, 0.0, 0.0, -1.0, 0.0, 0.0, -1.0, 0.0, 0.0, -1.0, 0.0, 0.0, -1.0, 0.0, 0.0, -1.0, 0.0, 0.0, -1.0, 0.0, 0.0, -1.0, 0.0, 0.0, -1.0, 0.0, 0.0, -1.0, 0.0, 0.0, -1.0, 0.0, 0.0, -1.0, 0.0, 0.0, -1.0, 0.0, 0.0, -1.0, 0.0, 0.0, -1.0, 0.0, 0.5034, 0.864, 5.424e-06, 0.5822, 0.8131, 8.609e-06, 0.9969, 0.07844, 2.513e-05, 0.9992, 0.04094, 2.027e-06, 0.9969, 0.07844, 2.513e-05, 0.5822, 0.8131, 8.609e-06, 0.5822, 0.8131, 4.508e-07, 0.9969, 0.07839, 2.513e-05, 0.9969, 0.07839, 2.513e-05, 0.5822, 0.8131, 4.508e-07, 0.5822, 0.8131, -4.75e-07, 0.9969, 0.07839, 2.507e-05, 0.9969, 0.07839, 2.507e-05, 0.5822, 0.8131, -4.75e-07, 0.5822, 0.8131, -8.628e-06, 0.9969, 0.07844, 2.51e-05, 0.9969, 0.07844, 2.51e-05, 0.5822, 0.8131, -8.628e-06, 0.5034, 0.864, -2.641e-06, 0.9992, 0.04094, 2.916e-07, -0.9969, 0.07844, -7.018e-06, -0.5822, 0.8131, 4.759e-06, -0.5034, 0.864, 2.794e-06, -0.9992, 0.04094, 2.458e-07, -0.9969, 0.07839, -2.718e-05, -0.5822, 0.8131, 4.72e-06, -0.5822, 0.8131, 4.759e-06, -0.9969, 0.07844, -7.018e-06, -0.9969, 0.07839, 2.729e-05, -0.5822, 0.8131, 4.764e-06, -0.5822, 0.8131, 4.72e-06, -0.9969, 0.07839, -2.718e-05, -0.9969, 0.07844, 6.899e-06, -0.5822, 0.8131, 4.712e-06, -0.5822, 0.8131, 4.764e-06, -0.9969, 0.07839, 2.729e-05, -0.9992, 0.04094, -1.788e-06, -0.5034, 0.864, -5.204e-06, -0.5822, 0.8131, 4.712e-06, -0.9969, 0.07844, 6.899e-06, 0.0, 0.0, 1.0, 0.0, 0.0, 1.0, 0.0, 0.0, 1.0, 0.0, 0.0, 1.0, 0.9978, 0.06665, 0.0, 0.9978, 0.06665, 0.0, 0.9977, 0.06712, -0.0004307, 0.9978, 0.06704, -0.0003611, 0.0, -0.06665, -0.9978, 0.0, -0.06665, -0.9978, 0.0, -0.06665, -0.9978, 0.0, -0.06665, -0.9978, -0.9978, 0.06665, 0.0, -0.9978, 0.06665, 0.0, -0.9978, 0.06665, 0.0, -0.9978, 0.06665, 0.0, 0.0, -0.06665, 0.9978, 0.0, -0.06665, 0.9978, 0.0, -0.06665, 0.9978, 0.0, -0.06665, 0.9978, 0.9977, 0.06712, 0.0004307, 0.9978, 0.06704, 0.0003611, 0.9977, 0.06754, 0.000826, 0.9977, 0.06754, 0.000826, 0.0, 0.1965, -0.9805, 0.0, 0.1965, -0.9805, 0.0, 0.1965, -0.9805, 0.0, 0.1965, -0.9805, -0.9978, 0.06704, 0.0003611, -0.9977, 0.06712, 0.0004307, -0.9977, 0.06754, 0.000826, -0.9977, 0.06754, 0.000826, -0.9978, 0.06665, 0.0, -0.9978, 0.06665, 0.0, -0.9978, 0.06665, 0.0, -0.9978, 0.06665, 0.0, -0.9978, 0.06665, 0.0, -0.9978, 0.06665, 0.0, -0.9977, 0.06712, 0.0004307, -0.9978, 0.06704, 0.0003611, 0.0, 0.0, -1.0, 0.0, 0.0, -1.0, 0.0, 0.0, -1.0, 0.0, 0.0, -1.0, 0.0, 0.1965, -0.9805, 0.0, 0.1965, -0.9805, 0.0, 0.1965, -0.9805, 0.0, 0.1965, -0.9805, 0.9978, 0.06665, 0.0, 0.9978, 0.06665, 0.0, 0.9978, 0.06704, 0.0003611, 0.9977, 0.06712, 0.0004307, 0.9978, 0.06665, 0.0, 0.9978, 0.06665, 0.0, 0.9978, 0.06665, 0.0, 0.9978, 0.06665, 0.0, 3.162e-08, -0.06849, 0.9977, -5.042e-08, -0.06858, 0.9976, 0.0, -0.06869, 0.9976, 0.0, -0.06869, 0.9976, -0.9977, 0.06712, -0.0004307, -0.9978, 0.06704, -0.0003611, -0.9977, 0.06754, -0.000826, -0.9977, 0.06754, -0.000826, -0.9978, 0.06665, 0.0, -0.9978, 0.06665, 0.0, -0.9978, 0.06704, -0.0003611, -0.9977, 0.06712, -0.0004307, 0.0, 0.1965, 0.9805, 0.0, 0.1965, 0.9805, 0.0, 0.1965, 0.9805, 0.0, 0.1965, 0.9805, 0.0, 0.1965, 0.9805, 0.0, 0.1965, 0.9805, 0.0, 0.1965, 0.9805, 0.0, 0.1965, 0.9805, 0.9978, 0.06665, 0.0, 0.9978, 0.06665, 0.0, 0.9978, 0.06665, 0.0, 0.9978, 0.06665, 0.0, 0.9978, 0.06704, -0.0003611, 0.9977, 0.06712, -0.0004307, 0.9977, 0.06754, -0.000826, 0.9977, 0.06754, -0.000826, -1.26e-08, -0.06858, -0.9976, 6.791e-08, -0.06849, -0.9977, 0.0, -0.06869, -0.9976, 0.0, -0.06869, -0.9976, 0.0, -0.06665, -0.9978, 0.0, -0.06665, -0.9978, 0.0, -0.06665, -0.9978, 0.0, -0.06665, -0.9978, 0.0, -0.06665, -0.9978, 6.791e-08, -0.06849, -0.9977, 2.078e-08, -0.06665, -0.9978, 0.0, -0.06665, -0.9978, 6.791e-08, -0.06849, -0.9977, -1.26e-08, -0.06858, -0.9976, 2.078e-08, -0.06665, -0.9978, 2.078e-08, -0.06665, -0.9978, -1.26e-08, -0.06858, -0.9976, 0.0, -0.06665, -0.9978, 0.0, -0.06665, -0.9978, 2.078e-08, -0.06665, -0.9978, 0.0, -0.06665, 0.9978, 0.0, -0.06665, 0.9978, 0.0, -0.06665, 0.9978, 0.0, -0.06665, 0.9978, 0.0, -0.06665, 0.9978, -5.042e-08, -0.06858, 0.9976, 0.0, -0.06665, 0.9978, 0.0, -0.06665, 0.9978, -5.042e-08, -0.06858, 0.9976, 3.162e-08, -0.06849, 0.9977, 0.0, -0.06665, 0.9978, 0.0, -0.06665, 0.9978, 3.162e-08, -0.06849, 0.9977, 0.0, -0.06665, 0.9978, 0.0, -0.06665, 0.9978, 0.0, -0.06665, 0.9978, 0.0, 0.1965, -0.9805, 0.0, 0.1965, -0.9805, 0.0, 0.1965, -0.9805, 0.0, 0.1965, -0.9805, 0.0, 0.1965, -0.9805, 0.0, 0.1965, -0.9805, 0.0, 0.1965, -0.9805, 0.0, 0.1965, -0.9805, 0.0, 0.1965, -0.9805, 0.0, 0.1965, -0.9805, 0.0, 0.1965, -0.9805, 0.0, 0.1965, -0.9805, 0.0, 0.1965, -0.9805, 0.0, 0.1965, -0.9805, 0.0, 0.1965, -0.9805, 0.0, 0.1965, -0.9805, 0.0, 0.1965, 0.9805, 0.0, 0.1965, 0.9805, 0.0, 0.1965, 0.9805, 0.0, 0.1965, 0.9805, 0.0, 0.1965, 0.9805, 0.0, 0.1965, 0.9805, 0.0, 0.1965, 0.9805, 0.0, 0.1965, 0.9805, 0.0, 0.1965, 0.9805, 0.0, 0.1965, 0.9805, 0.0, 0.1965, 0.9805, 0.0, 0.1965, 0.9805, 0.0, 0.1965, 0.9805, 0.0, 0.1965, 0.9805, 0.0, 0.1965, 0.9805, 0.0, 0.1965, 0.9805, 0.0, -1.0, 0.0, 0.0, -1.0, 0.0, 0.0, -1.0, 0.0, 0.0, -1.0, 0.0, -1.0, -0.008202, 0.0, -1.0, -0.008202, 0.0, -1.0, -0.008202, 0.0, -1.0, -0.008202, 0.0, 1.0, -0.008202, 0.0, 1.0, -0.008202, 0.0, 1.0, -0.008202, 0.0, 1.0, -0.008202, 0.0, 0.0, -1.0, 0.0, 0.0, -1.0, 0.0, 0.0, -1.0, 0.0, 0.0, -1.0, 0.0, 1.0, -0.007915, 1.549e-07, 1.0, -0.007915, 1.549e-07, 1.0, -0.007915, 1.549e-07, 1.0, -0.007915, 1.549e-07, 0.0, 1.0, 0.0, 0.0, 1.0, 0.0, 0.0, 1.0, 0.0, 0.0, 1.0, 0.0, -1.0, -0.007915, -1.549e-07, -1.0, -0.007915, -1.549e-07, -1.0, -0.007915, -1.549e-07, -1.0, -0.007915, -1.549e-07, 0.0, -1.0, 0.0, 0.0, -1.0, 0.0, 0.0, -1.0, 0.0, 0.0, -1.0, 0.0, -1.0, -0.007915, 0.0, -1.0, -0.007915, 0.0, -1.0, -0.007915, 0.0, -1.0, -0.007915, 0.0, 0.0, 1.0, 0.0, 0.0, 1.0, 0.0, 0.0, 1.0, 0.0, 0.0, 1.0, 0.0, 1.0, -0.007915, 0.0, 1.0, -0.007915, 0.0, 1.0, -0.007915, 0.0, 1.0, -0.007915, 0.0, 0.0, -0.1644, 0.9864, 0.0, -0.1644, 0.9864, 0.0, -0.1644, 0.9864, 0.0, -0.1644, 0.9864, 1.0, -3.171e-07, 0.0, 1.0, -1.558e-07, 0.0, 1.0, -1.611e-07, 0.0, 1.0, -3.171e-07, 0.0, -1.0, -7.789e-08, -2.337e-08, -1.0, -1.585e-07, -4.756e-08, -1.0, -1.585e-07, -4.756e-08, -1.0, -8.055e-08, -2.417e-08, 1.0, -7.789e-08, 0.0, 1.0, -1.585e-07, 0.0, 1.0, -1.585e-07, 0.0, 1.0, -8.055e-08, 0.0, 0.0, -0.1644, -0.9864, 0.0, -0.1644, -0.9864, 0.0, -0.1644, -0.9864, 0.0, -0.1644, -0.9864, -1.0, -1.585e-07, 4.756e-08, -1.0, -7.789e-08, 2.337e-08, -1.0, -8.055e-08, 2.417e-08, -1.0, -1.585e-07, 4.756e-08, -1.0, -7.789e-08, -2.337e-08, -1.0, -8.055e-08, -2.417e-08, -1.0, -8.055e-08, 2.417e-08, -1.0, -7.789e-08, 2.337e-08, 1.0, -1.611e-07, 0.0, 1.0, -1.558e-07, 0.0, 1.0, -7.789e-08, 0.0, 1.0, -8.055e-08, 0.0, -0.01611, -0.9976, 0.06777, 0.01611, -0.9976, 0.06777, 0.006463, -0.997, 0.07683, -0.006463, -0.997, 0.07683, 0.01611, -0.9976, 0.06777, 0.02068, -0.9995, 0.02228, 0.02449, -0.9994, 0.02638, 0.006463, -0.997, 0.07683, -0.02068, -0.9995, 0.02228, -0.01611, -0.9976, 0.06777, -0.006463, -0.997, 0.07683, -0.02449, -0.9994, 0.02638, 0.02068, -0.9995, -0.02228, 0.01611, -0.9976, -0.06777, 0.006463, -0.997, -0.07683, 0.02449, -0.9994, -0.02638, 0.01611, -0.9976, -0.06777, -0.01611, -0.9976, -0.06777, -0.006463, -0.997, -0.07683, 0.006463, -0.997, -0.07683, -0.01611, -0.9976, -0.06777, -0.02068, -0.9995, -0.02228, -0.02449, -0.9994, -0.02638, -0.006463, -0.997, -0.07683, -0.02068, -0.9995, -0.02228, -0.02068, -0.9995, 0.02228, -0.02449, -0.9994, 0.02638, -0.02449, -0.9994, -0.02638, 0.02068, -0.9995, 0.02228, 0.02068, -0.9995, -0.02228, 0.02449, -0.9994, -0.02638, 0.02449, -0.9994, 0.02638, 0.0, -0.141, 0.99, 0.0, -0.141, 0.99, 0.0, -0.141, 0.99, 0.0, -0.141, 0.99, 0.9996, 0.02815, -0.001801, 0.9996, 0.02829, -0.001802, 0.9996, 0.02905, -0.0008928, 0.9996, 0.02905, -0.0009141, -0.9996, 0.02905, -0.0008928, -0.9996, 0.02829, -0.001802, -0.9996, 0.02815, -0.001801, -0.9996, 0.02905, -0.0009141, 0.9996, 0.02805, 0.001815, 0.9996, 0.02821, 0.001817, 0.9996, 0.02727, 0.001807, 0.9996, 0.02727, 0.001807, 0.0, -0.1455, -0.9894, 0.0, -0.1455, -0.9894, 0.0, -0.1455, -0.9894, 0.0, -0.1455, -0.9894, -0.9996, 0.02805, 0.001815, -0.9996, 0.02821, 0.001817, -0.9996, 0.02902, 0.0009015, -0.9996, 0.02902, 0.0009234, -0.9996, 0.02902, 0.0009015, -0.9996, 0.02905, -0.0008928, -0.9996, 0.02905, -0.0009141, -0.9996, 0.02902, 0.0009234, 0.9996, 0.02905, -0.0008928, 0.9996, 0.02903, 0.0009015, 0.9996, 0.02902, 0.0009234, 0.9996, 0.02905, -0.0009141, -0.03615, -0.9972, 0.06574, 0.03615, -0.9972, 0.06574, 0.03592, -0.9972, 0.06584, -0.03592, -0.9972, 0.06584, 0.03615, -0.9972, 0.06574, 0.05766, -0.9977, 0.03497, 0.05766, -0.9977, 0.03497, 0.07116, -0.9961, 0.05149, 0.03592, -0.9972, 0.06584, -0.05766, -0.9977, 0.03497, -0.03615, -0.9972, 0.06574, -0.03592, -0.9972, 0.06584, -0.07116, -0.9961, 0.05149, -0.05766, -0.9977, 0.03497, 0.05766, -0.9977, -0.03497, 0.03593, -0.9972, -0.06583, 0.03605, -0.9972, -0.06578, 0.07116, -0.9961, -0.05149, 0.05766, -0.9977, -0.03497, 0.03593, -0.9972, -0.06583, -0.03593, -0.9972, -0.06583, -0.03592, -0.9972, -0.06584, 0.03605, -0.9972, -0.06578, -0.03593, -0.9972, -0.06583, -0.05766, -0.9977, -0.03497, -0.05766, -0.9977, -0.03497, -0.07116, -0.9961, -0.05149, -0.03592, -0.9972, -0.06584, -7.476e-09, 0.9958, -0.09189, -7.476e-09, 0.9958, -0.09189, -3.738e-09, 0.997, -0.07729, -3.738e-09, 0.997, -0.07729, -0.05766, -0.9977, -0.03497, -0.05766, -0.9977, 0.03497, -0.05766, -0.9977, 0.03497, -0.05766, -0.9977, -0.03497, 0.05766, -0.9977, 0.03497, 0.05766, -0.9977, -0.03497, 0.05766, -0.9977, -0.03497, 0.05766, -0.9977, 0.03497, 0.0, 0.9994, 0.03432, -8.066e-07, 0.9994, 0.03432, 0.0, 0.9969, 0.07866, 0.0, 0.9969, 0.07866, 0.0, 0.9994, -0.03353, -8.066e-07, 0.9994, 0.03432, 0.0, 0.9994, 0.03432, -6.098e-08, 0.9994, -0.03353, 0.0, 0.9969, 0.07866, 0.0, 0.9969, 0.07866, 0.0, 0.9956, 0.09324, 0.0, 0.9956, 0.09324, -3.738e-09, 0.997, -0.07729, -3.738e-09, 0.997, -0.07729, 0.0, 0.9994, -0.03353, -6.098e-08, 0.9994, -0.03353, -0.9996, 0.02727, 0.001807, -0.9996, 0.02821, 0.001817, -0.9996, 0.02805, 0.001815, -0.9996, 0.02727, 0.001807, -0.9996, 0.02815, -0.001801, -0.9996, 0.02829, -0.001802, -0.9996, 0.0274, -0.001796, -0.9996, 0.0274, -0.001796, 0.9996, 0.0274, -0.001796, 0.9996, 0.02829, -0.001802, 0.9996, 0.02815, -0.001801, 0.9996, 0.0274, -0.001796, 0.9996, 0.02903, 0.0009015, 0.9996, 0.02821, 0.001817, 0.9996, 0.02805, 0.001815, 0.9996, 0.02902, 0.0009234, 0.0, 1.192e-07, 1.0, 0.0, 1.192e-07, 1.0, -7.048e-06, 0.07844, 0.9969, -4.584e-08, 0.04094, 0.9992, 0.0, 1.192e-07, 1.0, 0.0, 1.192e-07, 1.0, -2.729e-05, 0.07839, 0.9969, -7.048e-06, 0.07844, 0.9969, 0.0, 1.192e-07, 1.0, 0.0, 1.192e-07, 1.0, 2.742e-05, 0.07839, 0.9969, -2.729e-05, 0.07839, 0.9969, 0.0, 1.192e-07, 1.0, 0.0, 1.192e-07, 1.0, 7.108e-06, 0.07844, 0.9969, 2.742e-05, 0.07839, 0.9969, 0.0, 1.192e-07, 1.0, 0.0, 1.192e-07, 1.0, -1.997e-06, 0.04094, 0.9992, 7.108e-06, 0.07844, 0.9969, 1.0, 1.192e-07, 2.384e-07, 1.0, 5.96e-08, 5.96e-08, 0.9969, 0.07844, 2.51e-05, 0.9992, 0.04094, 2.916e-07, 1.0, 5.96e-08, 5.96e-08, 1.0, -5.96e-08, -5.96e-08, 0.9969, 0.07839, 2.507e-05, 0.9969, 0.07844, 2.51e-05, 1.0, -5.96e-08, -5.96e-08, 1.0, 9.047e-15, 0.0, 0.9969, 0.07839, 2.513e-05, 0.9969, 0.07839, 2.507e-05, 1.0, 9.047e-15, 0.0, 1.0, -9.047e-15, 0.0, 0.9969, 0.07844, 2.513e-05, 0.9969, 0.07839, 2.513e-05, 1.0, -9.047e-15, 0.0, 1.0, -1.192e-07, 0.0, 0.9992, 0.04094, 2.027e-06, 0.9969, 0.07844, 2.513e-05, 2.522e-05, 0.07844, -0.9969, 0.0, 0.04094, -0.9992, 0.0, 1.192e-07, -1.0, 0.0, 8.941e-08, -1.0, 2.515e-05, 0.07839, -0.9969, 2.522e-05, 0.07844, -0.9969, 0.0, 8.941e-08, -1.0, 0.0, 2.98e-08, -1.0, 2.513e-05, 0.07839, -0.9969, 2.515e-05, 0.07839, -0.9969, 0.0, 2.98e-08, -1.0, 0.0, 0.0, -1.0, 2.513e-05, 0.07844, -0.9969, 2.513e-05, 0.07839, -0.9969, 0.0, 0.0, -1.0, 0.0, 0.0, -1.0, 2.176e-06, 0.04094, -0.9992, 2.513e-05, 0.07844, -0.9969, 0.0, 0.0, -1.0, 0.0, 0.0, -1.0, -1.0, 0.0, 2.384e-07, -1.0, 0.0, 0.0, -0.9969, 0.07844, -7.018e-06, -0.9992, 0.04094, 2.458e-07, -1.0, 0.0, 0.0, -1.0, 0.0, 1.809e-14, -0.9969, 0.07839, -2.718e-05, -0.9969, 0.07844, -7.018e-06, -1.0, 0.0, 1.809e-14, -1.0, 0.0, 0.0, -0.9969, 0.07839, 2.729e-05, -0.9969, 0.07839, -2.718e-05, -1.0, 0.0, 0.0, -1.0, -5.96e-08, 1.809e-14, -0.9969, 0.07844, 6.899e-06, -0.9969, 0.07839, 2.729e-05, -1.0, -5.96e-08, 1.809e-14, -1.0, -1.192e-07, 2.384e-07, -0.9992, 0.04094, -1.788e-06, -0.9969, 0.07844, 6.899e-06, 0.0, 0.1345, -0.9909, 0.0, 0.1345, -0.9909, 1.175e-05, 0.6666, -0.7455, 1.831e-06, 0.6899, -0.7239, 0.0, 0.1345, -0.9909, 0.0, 0.1345, -0.9909, 1.174e-05, 0.6665, -0.7455, 1.175e-05, 0.6666, -0.7455, 0.0, 0.1345, -0.9909, 0.0, 0.1345, -0.9909, 1.174e-05, 0.6665, -0.7455, 1.174e-05, 0.6665, -0.7455, 0.0, 0.1345, -0.9909, 0.0, 0.1345, -0.9909, 1.175e-05, 0.6666, -0.7455, 1.174e-05, 0.6665, -0.7455, 0.0, 0.1345, -0.9909, 0.0, 0.1345, -0.9909, -2.638e-06, 0.6899, -0.7239, 1.175e-05, 0.6666, -0.7455, 0.7455, 0.6666, 1.175e-05, 0.7239, 0.6899, 1.824e-06, 0.9909, 0.1345, 0.0, 0.9909, 0.1345, 0.0, 0.7455, 0.6665, 1.174e-05, 0.7455, 0.6666, 1.175e-05, 0.9909, 0.1345, 0.0, 0.9909, 0.1345, 0.0, 0.7455, 0.6665, 1.173e-05, 0.7455, 0.6665, 1.174e-05, 0.9909, 0.1345, 0.0, 0.9909, 0.1345, 0.0, 0.7455, 0.6666, 1.174e-05, 0.7455, 0.6665, 1.173e-05, 0.9909, 0.1345, 0.0, 0.9909, 0.1345, 0.0, 0.7239, 0.6899, -2.541e-06, 0.7455, 0.6666, 1.174e-05, 0.9909, 0.1345, 0.0, 0.9909, 0.1345, 0.0, -1.175e-05, 0.6666, 0.7455, -1.831e-06, 0.6899, 0.7239, 0.0, 0.1345, 0.9909, 0.0, 0.1345, 0.9909, -1.174e-05, 0.6665, 0.7455, -1.175e-05, 0.6666, 0.7455, 0.0, 0.1345, 0.9909, 0.0, 0.1345, 0.9909, -1.174e-05, 0.6665, 0.7455, -1.174e-05, 0.6665, 0.7455, 0.0, 0.1345, 0.9909, 0.0, 0.1345, 0.9909, -1.175e-05, 0.6666, 0.7455, -1.174e-05, 0.6665, 0.7455, 0.0, 0.1345, 0.9909, 0.0, 0.1345, 0.9909, 2.578e-06, 0.6899, 0.7239, -1.175e-05, 0.6666, 0.7455, 0.0, 0.1345, 0.9909, 0.0, 0.1345, 0.9909, -0.7455, 0.6666, -1.175e-05, -0.7239, 0.6899, -1.783e-06, -0.9909, 0.1345, 0.0, -0.9909, 0.1345, 0.0, -0.7455, 0.6665, -1.174e-05, -0.7455, 0.6666, -1.175e-05, -0.9909, 0.1345, 0.0, -0.9909, 0.1345, 0.0, -0.7455, 0.6665, -1.174e-05, -0.7455, 0.6665, -1.174e-05, -0.9909, 0.1345, 0.0, -0.9909, 0.1345, 0.0, -0.7455, 0.6666, -1.175e-05, -0.7455, 0.6665, -1.174e-05, -0.9909, 0.1345, 0.0, -0.9909, 0.1345, 0.0, -0.7239, 0.6899, 2.645e-06, -0.7455, 0.6666, -1.175e-05, -0.9909, 0.1345, 0.0, -0.9909, 0.1345, 0.0, 0.0, 1.0, 0.0, 0.0, 1.0, 1.795e-08, 0.0, 1.0, 5.85e-08, 0.0, 1.0, 0.0, 0.0, 1.0, 1.795e-08, 0.0, 1.0, 1.582e-06, 0.0, 1.0, 8.173e-07, 0.0, 1.0, 5.85e-08, 0.0, 1.0, 1.582e-06, 0.0, 1.0, 1.573e-06, 0.0, 1.0, 7.558e-07, 0.0, 1.0, 8.173e-07, 0.0, 1.0, 1.573e-06, 0.0, 1.0, 0.0, 0.0, 1.0, 0.0, 0.0, 1.0, 7.558e-07, 0.02068, -0.9995, 0.02228, -0.02068, -0.9995, 0.02228, 0.0, -1.0, 9.766e-07, 0.0, -1.0, 9.766e-07, -0.02068, -0.9995, 0.02228, -0.02068, -0.9995, -0.02228, 0.0, -1.0, -9.766e-07, 0.0, -1.0, 9.766e-07, -0.02068, -0.9995, -0.02228, 0.02068, -0.9995, -0.02228, 0.0, -1.0, -9.766e-07, 0.0, -1.0, -9.766e-07, 0.02068, -0.9995, -0.02228, 0.02068, -0.9995, 0.02228, 0.0, -1.0, 9.766e-07, 0.0, -1.0, -9.766e-07, 1.0, 0.0, -4.71e-08, 1.0, 0.0, -4.71e-08, 1.0, 0.0, -4.71e-08, 1.0, 0.0, -4.71e-08, 0.0, -0.006221, -1.0, 0.0, -0.006221, -1.0, 0.0, -0.006221, -1.0, 0.0, -0.006221, -1.0, -1.0, 0.002796, 0.0, -1.0, 0.002796, 0.0, -1.0, 0.002796, 0.0, -1.0, 0.002796, 0.0, -2.277e-08, -0.006221, 1.0, -2.277e-08, -0.006221, 1.0, -2.277e-08, -0.006221, 1.0, -2.277e-08, -0.006221, 1.0, -0.5822, 0.8131, 4.712e-06, -0.5034, 0.864, -5.204e-06, -0.7239, 0.6899, -1.783e-06, -0.7455, 0.6666, -1.175e-05, -0.5822, 0.8131, 4.764e-06, -0.5822, 0.8131, 4.712e-06, -0.7455, 0.6666, -1.175e-05, -0.7455, 0.6665, -1.174e-05, -0.5822, 0.8131, 4.72e-06, -0.5822, 0.8131, 4.764e-06, -0.7455, 0.6665, -1.174e-05, -0.7455, 0.6665, -1.174e-05, -0.5822, 0.8131, 4.759e-06, -0.5822, 0.8131, 4.72e-06, -0.7455, 0.6665, -1.174e-05, -0.7455, 0.6666, -1.175e-05, -0.5034, 0.864, 2.794e-06, -0.5822, 0.8131, 4.759e-06, -0.7455, 0.6666, -1.175e-05, -0.7239, 0.6899, 2.645e-06, 1.831e-06, 0.6899, -0.7239, 1.175e-05, 0.6666, -0.7455, 8.605e-06, 0.8131, -0.5822, 5.309e-06, 0.864, -0.5034, 1.175e-05, 0.6666, -0.7455, 1.174e-05, 0.6665, -0.7455, 4.172e-07, 0.8131, -0.5822, 8.605e-06, 0.8131, -0.5822, 1.174e-05, 0.6665, -0.7455, 1.174e-05, 0.6665, -0.7455, -4.172e-07, 0.8131, -0.5822, 4.172e-07, 0.8131, -0.5822, 1.174e-05, 0.6665, -0.7455, 1.175e-05, 0.6666, -0.7455, -8.527e-06, 0.8131, -0.5822, -4.172e-07, 0.8131, -0.5822, 1.175e-05, 0.6666, -0.7455, -2.638e-06, 0.6899, -0.7239, -2.667e-06, 0.864, -0.5034, -8.527e-06, 0.8131, -0.5822, 0.7239, 0.6899, 1.824e-06, 0.7455, 0.6666, 1.175e-05, 0.5822, 0.8131, 8.609e-06, 0.5034, 0.864, 5.424e-06, 0.5822, 0.8131, 4.508e-07, 0.5822, 0.8131, 8.609e-06, 0.7455, 0.6666, 1.175e-05, 0.7455, 0.6665, 1.174e-05, 0.5822, 0.8131, -4.75e-07, 0.5822, 0.8131, 4.508e-07, 0.7455, 0.6665, 1.174e-05, 0.7455, 0.6665, 1.173e-05, 0.5822, 0.8131, -8.628e-06, 0.5822, 0.8131, -4.75e-07, 0.7455, 0.6665, 1.173e-05, 0.7455, 0.6666, 1.174e-05, 0.5034, 0.864, -2.641e-06, 0.5822, 0.8131, -8.628e-06, 0.7455, 0.6666, 1.174e-05, 0.7239, 0.6899, -2.541e-06, 4.739e-06, 0.8131, 0.5822, -5.383e-06, 0.864, 0.5034, -1.831e-06, 0.6899, 0.7239, -1.175e-05, 0.6666, 0.7455, 4.74e-06, 0.8131, 0.5822, 4.739e-06, 0.8131, 0.5822, -1.175e-05, 0.6666, 0.7455, -1.174e-05, 0.6665, 0.7455, 4.74e-06, 0.8131, 0.5822, 4.74e-06, 0.8131, 0.5822, -1.174e-05, 0.6665, 0.7455, -1.174e-05, 0.6665, 0.7455, 4.739e-06, 0.8131, 0.5822, 4.74e-06, 0.8131, 0.5822, -1.174e-05, 0.6665, 0.7455, -1.175e-05, 0.6666, 0.7455, 2.723e-06, 0.864, 0.5034, 4.739e-06, 0.8131, 0.5822, -1.175e-05, 0.6666, 0.7455, 2.578e-06, 0.6899, 0.7239])] * 3)])

# ---- objects
ob_light = bpy.data.objects.new('Light', light_light)
ob_camera = bpy.data.objects.new('Camera', cam_camera)
ob_cube = bpy.data.objects.new('Cube', me_cube_002)
ob_pcube1 = bpy.data.objects.new('pCube1', me_mesh)

# ---- transforms, parenting, visibility, modifiers, constraints
ob_light.location = (4.076, 1.005, 5.904)
ob_light.rotation_euler = (0.6503, 0.05522, 1.866)
ob_light.lock_rotations_4d = False
ob_light.empty_display_type = 'ARROWS'
ob_light.color = (0.0, 0.0, 0.0, 0.0)
ob_light.lineart.crease_threshold = 0.0
ob_camera.location = (7.359, -6.926, 4.958)
ob_camera.rotation_euler = (1.109, 0.0, 0.8149)
ob_camera.lock_rotations_4d = False
ob_camera.empty_display_type = 'ARROWS'
ob_camera.color = (0.0, 0.0, 0.0, 0.0)
ob_camera.display_type = 'WIRE'
ob_camera.lineart.crease_threshold = 0.0
ob_cube.location = (0.0, 0.0, 0.0)
_m = ob_cube.modifiers.new('Auto Smooth', 'NODES')
_m.node_group = ng_auto_smooth
_gi = [s.identifier for s in ng_auto_smooth.interface.items_tree if s.item_type == 'SOCKET' and s.in_out == 'INPUT']
_m[_gi[1]] = 0.5236  # Angle
ob_pcube1.location = (0.03959, -4.409, 0.3682)
ob_pcube1.rotation_euler = (1.571, -0.0, 0.0)
ob_pcube1.scale = (0.3917, 0.3917, 0.3917)
ob_pcube1.color = (0.8, 0.8, 0.8, 1.0)

# ---- collection membership
col_collection.objects.link(ob_light)
col_collection.objects.link(ob_camera)
col_collection.objects.link(ob_cube)
col_collection_2.objects.link(ob_pcube1)

# ---- scene / render settings (as saved in the file)
scene.camera = ob_camera
scene.frame_start = 1; scene.frame_end = 250; scene.frame_set(2)
scene.render.engine = 'BLENDER_EEVEE_NEXT'
scene.cycles.sampling_pattern = 'TABULATED_SOBOL'
scene.cycles.use_light_tree = False
scene.view_settings.view_transform = 'Filmic'
bpy.context.view_layer.update()
